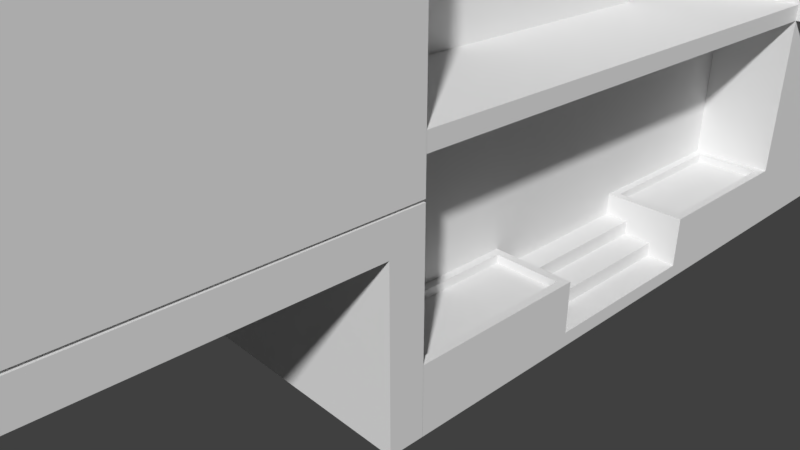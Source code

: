 # Source: house_03.blend  (saved by Blender 2.79.0; exported with 4.5.12 LTS)
import bpy
from mathutils import Matrix  # noqa: F401  (used for matrix-valued properties, if any)

bpy.ops.wm.read_factory_settings(use_empty=True)
scene = bpy.context.scene
scene.name = 'Scene'

# ---- collections
col_collection_1 = bpy.data.collections.new('Collection 1'); scene.collection.children.link(col_collection_1)

# ---- world
world_world = bpy.data.worlds.new('World'); scene.world = world_world
world_world.color = (0.05088, 0.05088, 0.05088)
world_world.use_sun_shadow = False
world_world.sun_shadow_jitter_overblur = 0.0
world_world.cycles.sampling_method = 'MANUAL'

# ---- cameras
cam_camera = bpy.data.cameras.new('Camera')
cam_camera.clip_end = 100.0
cam_camera.lens = 35.0
cam_camera.sensor_width = 32.0
cam_camera.sensor_height = 18.0
cam_camera.ortho_scale = 7.314
cam_camera.dof.focus_distance = 0.0

# ---- meshes
me_cube_005 = bpy.data.meshes.new('Cube.005')
me_cube_005.from_pydata([(3.579, 0.9011, 0.6), (3.579, -1.235, 0.6), (3.979, 0.9011, 0.6), (3.979, 0.9011, 0.4), (3.979, -1.235, 0.6), (3.979, -1.235, 0.4), (4.379, 0.9011, 0.2), (4.379, -1.235, 0.2), (4.379, 0.9011, 0.4), (4.379, -1.235, 0.4), (4.786, 0.9011, 0.2), (4.786, 0.9011, 0.0), (4.786, -1.235, 0.2), (4.786, -1.235, 0.0)], [], [(3, 2, 4, 5), (0, 1, 4, 2), (6, 8, 9, 7), (3, 5, 9, 8), (11, 10, 12, 13), (6, 7, 12, 10)])
me_cube_005.use_remesh_preserve_volume = False
me_cube_005.use_remesh_preserve_attributes = False
me_cube_005.use_mirror_vertex_groups = False
me_cube_005.update()
me_cube_000 = bpy.data.meshes.new('Cube.000')
me_cube_000.from_pydata([(4.179, 3.035, 0.0), (4.179, -3.366, 0.0), (4.079, 2.935, 0.8), (4.079, -3.266, 0.8), (3.279, 2.935, 0.8), (3.179, 3.035, 0.0), (3.179, -3.366, 0.0), (3.279, -3.266, 0.8), (4.179, -1.233, 0.0), (4.179, 0.9011, 0.0), (4.079, 1.001, 0.8), (4.079, -1.333, 0.8), (3.179, -1.233, 0.0), (3.179, 0.9011, 0.0), (3.279, 1.001, 0.8), (3.279, -1.333, 0.8), (4.179, -1.233, 0.8), (4.179, -3.366, 0.8), (3.179, -1.233, 0.8), (3.179, -3.366, 0.8), (4.179, 3.035, 0.8), (3.179, 3.035, 0.8), (4.179, 0.9011, 0.8), (3.179, 0.9011, 0.8), (4.079, -1.333, 0.7), (4.079, -3.266, 0.7), (3.279, -1.333, 0.7), (3.279, -3.266, 0.7), (4.079, 2.935, 0.7), (3.279, 2.935, 0.7), (4.079, 1.001, 0.7), (3.279, 1.001, 0.7)], [], [(8, 16, 17, 1), (12, 6, 19, 18), (17, 19, 6, 1), (0, 5, 21, 20), (11, 15, 26, 24), (9, 13, 5, 0), (1, 6, 12, 8), (3, 11, 24, 25), (9, 22, 23, 13), (5, 13, 23, 21), (8, 12, 18, 16), (0, 20, 22, 9), (11, 3, 17, 16), (7, 15, 18, 19), (3, 7, 19, 17), (4, 2, 20, 21), (2, 10, 22, 20), (14, 4, 21, 23), (10, 14, 23, 22), (15, 11, 16, 18), (24, 26, 27, 25), (28, 29, 31, 30), (4, 14, 31, 29), (2, 4, 29, 28), (15, 7, 27, 26), (14, 10, 30, 31), (10, 2, 28, 30), (7, 3, 25, 27)])
me_cube_000.use_remesh_preserve_volume = False
me_cube_000.use_remesh_preserve_attributes = False
me_cube_000.use_mirror_vertex_groups = False
me_cube_000.update()
me_cube_004 = bpy.data.meshes.new('Cube.004')
me_cube_004.from_pydata([(-5.821, -4.865, 0.0), (-5.821, -4.865, 3.0), (-5.821, 3.035, 0.0), (-5.821, 3.035, 3.0), (-5.821, 3.035, 2.8), (-5.821, -4.865, 2.8), (3.179, 3.035, 0.0), (3.179, 3.035, 3.0), (-0.8209, 3.035, 0.0), (-0.8209, 3.035, 3.0), (-0.8209, -4.865, 0.0), (-0.8209, -4.865, 3.0), (-5.821, -3.366, 0.0), (-5.821, -3.366, 3.0), (3.179, -3.366, 0.0), (3.179, -3.366, 3.0), (-0.8209, -3.366, 3.0), (-0.8209, -3.366, 0.0), (3.179, 3.035, 2.8), (-0.8209, -4.865, 2.8), (-0.8209, 3.035, 2.8), (3.179, -3.366, 2.8), (-5.821, -3.366, 2.8), (4.179, 3.035, 3.0), (4.179, 3.035, 2.8), (4.179, -3.366, 3.0), (4.179, -3.366, 2.8)], [], [(22, 13, 3, 4), (20, 9, 7, 18), (2, 4, 20, 8), (19, 11, 1, 5), (6, 18, 21, 14), (16, 13, 1, 11), (0, 5, 22, 12), (12, 17, 10, 0), (10, 19, 5, 0), (4, 3, 9, 20), (2, 8, 17, 12), (7, 9, 16, 15), (9, 3, 13, 16), (8, 6, 14, 17), (7, 15, 25, 23), (5, 1, 13, 22), (8, 20, 18, 6), (12, 22, 4, 2), (24, 23, 25, 26), (15, 21, 26, 25), (21, 18, 24, 26), (18, 7, 23, 24)])
me_cube_004.use_remesh_preserve_volume = False
me_cube_004.use_remesh_preserve_attributes = False
me_cube_004.use_mirror_vertex_groups = False
me_cube_004.update()
me_cube_003 = bpy.data.meshes.new('Cube.003')
me_cube_003.from_pydata([(-1.821, -2.502, 0.0), (-1.821, -2.502, 7.5), (-1.821, 1.562, 0.0), (-1.821, 1.562, 7.5), (4.179, -2.502, 0.0), (4.179, -2.502, 7.5), (4.179, 1.562, 0.0), (4.179, 1.562, 7.5), (-1.821, -2.502, 6.8), (-1.821, 1.562, 6.8), (4.179, 1.562, 6.8), (4.179, -2.502, 6.8), (-1.821, 1.562, 5.1), (4.179, 1.562, 5.1), (4.179, -2.502, 5.1), (-1.821, -2.502, 5.1), (-1.56, -2.242, 6.8), (3.919, -2.242, 6.8), (3.919, 1.301, 6.8), (-1.56, 1.301, 6.8), (-1.821, 1.562, 3.0), (4.179, 1.562, 3.0), (4.179, -2.502, 3.0), (-1.821, -2.502, 3.0), (-1.821, 1.562, 2.8), (4.179, 1.562, 2.8), (4.179, -2.502, 2.8), (-1.821, -2.502, 2.8), (4.879, 1.562, 3.0), (4.879, -2.502, 3.0), (4.879, 1.562, 2.8), (4.879, -2.502, 2.8), (-1.821, 0.207, 0.0), (-1.821, -1.148, 0.0), (-1.821, -1.148, 7.5), (-1.821, 0.207, 7.5), (4.179, -1.148, 0.0), (4.179, 0.207, 0.0), (4.179, 0.207, 7.5), (4.179, -1.148, 7.5), (4.179, 0.207, 6.8), (4.179, -1.148, 6.8), (-1.821, -1.148, 6.8), (-1.821, 0.207, 6.8), (-1.821, -1.148, 5.1), (-1.821, 0.207, 5.1), (4.179, 0.207, 5.1), (4.179, -1.148, 5.1), (3.919, 0.1363, 6.8), (3.919, -1.077, 6.8), (-1.56, -1.077, 6.8), (-1.56, 0.1363, 6.8), (4.179, 0.207, 3.0), (4.179, -1.148, 3.0), (-1.821, -1.148, 3.0), (-1.821, 0.207, 3.0), (-1.821, -1.148, 2.8), (-1.821, 0.207, 2.8), (4.179, 0.207, 2.8), (4.179, -1.148, 2.8), (4.879, 0.207, 3.0), (4.879, -1.148, 3.0), (4.879, 0.207, 2.8), (4.879, -1.148, 2.8), (2.979, 1.562, 0.0), (1.779, 1.562, 0.0), (0.5791, 1.562, 0.0), (-0.6209, 1.562, 0.0), (-0.6209, 1.562, 7.5), (0.5791, 1.562, 7.5), (1.779, 1.562, 7.5), (2.979, 1.562, 7.5), (-0.6209, -2.502, 0.0), (0.5791, -2.502, 0.0), (1.779, -2.502, 0.0), (2.979, -2.502, 0.0), (2.979, -2.502, 7.5), (1.779, -2.502, 7.5), (0.5791, -2.502, 7.5), (-0.6209, -2.502, 7.5), (2.979, -2.502, 6.8), (1.779, -2.502, 6.8), (0.5791, -2.502, 6.8), (-0.6209, -2.502, 6.8), (-0.6209, 1.562, 6.8), (0.5791, 1.562, 6.8), (1.779, 1.562, 6.8), (2.979, 1.562, 6.8), (-0.6209, 1.562, 5.1), (0.5791, 1.562, 5.1), (1.779, 1.562, 5.1), (2.979, 1.562, 5.1), (2.979, -2.502, 5.1), (1.779, -2.502, 5.1), (0.5791, -2.502, 5.1), (-0.6209, -2.502, 5.1), (2.852, -2.242, 6.8), (1.737, -2.242, 6.8), (0.6215, -2.242, 6.8), (-0.4936, -2.242, 6.8), (-0.4936, 1.301, 6.8), (0.6215, 1.301, 6.8), (1.737, 1.301, 6.8), (2.852, 1.301, 6.8), (2.979, -2.502, 3.0), (1.779, -2.502, 3.0), (0.5791, -2.502, 3.0), (-0.6209, -2.502, 3.0), (-0.6209, 1.562, 3.0), (0.5791, 1.562, 3.0), (1.779, 1.562, 3.0), (2.979, 1.562, 3.0), (-0.6209, 1.562, 2.8), (0.5791, 1.562, 2.8), (1.779, 1.562, 2.8), (2.979, 1.562, 2.8), (2.979, -2.502, 2.8), (1.779, -2.502, 2.8), (0.5791, -2.502, 2.8), (-0.6209, -2.502, 2.8), (-0.6209, 0.207, 7.5), (0.5791, 0.207, 7.5), (1.779, 0.207, 7.5), (2.979, 0.207, 7.5), (-0.6209, -1.148, 7.5), (0.5791, -1.148, 7.5), (1.779, -1.148, 7.5), (2.979, -1.148, 7.5), (2.979, 0.207, 0.0), (1.779, 0.207, 0.0), (0.5791, 0.207, 0.0), (-0.6209, 0.207, 0.0), (2.979, -1.148, 0.0), (1.779, -1.148, 0.0), (0.5791, -1.148, 0.0), (-0.6209, -1.148, 0.0), (-1.821, -0.4703, 0.0), (-1.821, -0.4703, 7.5), (4.179, -0.4703, 0.0), (4.179, -0.4703, 7.5), (4.179, -0.4703, 6.8), (-1.821, -0.4703, 6.8), (-1.821, -0.4703, 5.1), (4.179, -0.4703, 5.1), (3.919, -0.4703, 6.8), (-1.56, -0.4703, 6.8), (4.179, -0.4703, 3.0), (-1.821, -0.4703, 3.0), (-1.821, -0.4703, 2.8), (4.179, -0.4703, 2.8), (4.879, -0.4703, 3.0), (4.879, -0.4703, 2.8), (-0.6209, -0.4703, 0.0), (0.5791, -0.4703, 0.0), (1.779, -0.4703, 0.0), (2.979, -0.4703, 0.0), (2.979, -0.4703, 7.5), (1.779, -0.4703, 7.5), (0.5791, -0.4703, 7.5), (-0.6209, -0.4703, 7.5), (-1.821, -1.825, 0.0), (4.179, -1.825, 7.5), (4.179, -1.825, 6.8), (4.179, -1.825, 5.1), (3.919, -1.683, 6.8), (4.179, -1.825, 3.0), (4.179, -1.825, 2.8), (4.879, -1.825, 3.0), (4.879, -1.825, 2.8), (-1.821, -1.825, 7.5), (4.179, -1.825, 0.0), (-1.821, -1.825, 6.8), (-1.821, -1.825, 5.1), (-1.56, -1.683, 6.8), (-1.821, -1.825, 3.0), (-1.821, -1.825, 2.8), (2.979, -1.825, 7.5), (1.779, -1.825, 7.5), (0.5791, -1.825, 7.5), (-0.6209, -1.825, 7.5), (-0.6209, -1.825, 0.0), (0.5791, -1.825, 0.0), (1.779, -1.825, 0.0), (2.979, -1.825, 0.0), (-1.821, 0.8843, 7.5), (4.179, 0.8843, 0.0), (-1.821, 0.8843, 6.8), (-1.821, 0.8843, 5.1), (-1.56, 0.7429, 6.8), (-1.821, 0.8843, 3.0), (-1.821, 0.8843, 2.8), (-1.821, 0.8843, 0.0), (4.179, 0.8843, 7.5), (4.179, 0.8843, 6.8), (4.179, 0.8843, 5.1), (3.919, 0.7429, 6.8), (4.179, 0.8843, 3.0), (4.179, 0.8843, 2.8), (4.879, 0.8843, 3.0), (4.879, 0.8843, 2.8), (-0.6209, 0.8843, 0.0), (0.5791, 0.8843, 0.0), (1.779, 0.8843, 0.0), (2.979, 0.8843, 0.0), (2.979, 0.8843, 7.5), (1.779, 0.8843, 7.5), (0.5791, 0.8843, 7.5), (-0.6209, 0.8843, 7.5), (3.579, 1.562, 7.5), (3.579, -2.502, 0.0), (3.579, 1.562, 6.8), (3.579, 1.562, 5.1), (3.409, 1.301, 6.8), (3.579, 1.562, 3.0), (3.579, 1.562, 2.8), (3.579, 0.207, 7.5), (3.579, -1.148, 7.5), (3.579, 1.562, 0.0), (3.579, -2.502, 7.5), (3.579, -2.502, 6.8), (3.579, -2.502, 5.1), (3.409, -2.242, 6.8), (3.579, -2.502, 3.0), (3.579, -2.502, 2.8), (3.579, 0.207, 0.0), (3.579, -1.148, 0.0), (3.579, -0.4703, 7.5), (3.579, -0.4703, 0.0), (3.579, -1.825, 7.5), (3.579, -1.825, 0.0), (3.579, 0.8843, 7.5), (3.579, 0.8843, 0.0), (2.379, 1.562, 0.0), (2.379, 1.562, 7.5), (2.379, -2.502, 0.0), (2.379, -2.502, 7.5), (2.379, -2.502, 6.8), (2.379, 1.562, 6.8), (2.379, 1.562, 5.1), (2.379, -2.502, 5.1), (2.294, -2.242, 6.8), (2.294, 1.301, 6.8), (2.379, -2.502, 3.0), (2.379, 1.562, 3.0), (2.379, 1.562, 2.8), (2.379, -2.502, 2.8), (2.379, 0.207, 7.5), (2.379, -1.148, 7.5), (2.379, 0.207, 0.0), (2.379, -1.148, 0.0), (2.379, -0.4703, 7.5), (2.379, -0.4703, 0.0), (2.379, -1.825, 0.0), (2.379, -1.825, 7.5), (2.379, 0.8843, 7.5), (2.379, 0.8843, 0.0), (1.179, 1.562, 0.0), (1.179, 1.562, 7.5), (1.179, -2.502, 0.0), (1.179, -2.502, 7.5), (1.179, -2.502, 6.8), (1.179, 1.562, 6.8), (1.179, 1.562, 5.1), (1.179, -2.502, 5.1), (1.179, -2.242, 6.8), (1.179, 1.301, 6.8), (1.179, -2.502, 3.0), (1.179, 1.562, 3.0), (1.179, 1.562, 2.8), (1.179, -2.502, 2.8), (1.179, 0.207, 7.5), (1.179, -1.148, 7.5), (1.179, 0.207, 0.0), (1.179, -1.148, 0.0), (1.179, -0.4703, 7.5), (1.179, -0.4703, 0.0), (1.179, -1.825, 0.0), (1.179, -1.825, 7.5), (1.179, 0.8843, 7.5), (1.179, 0.8843, 0.0), (-0.02093, 1.562, 0.0), (-0.02093, 1.562, 7.5), (-0.02093, -2.502, 0.0), (-0.02093, -2.502, 7.5), (-0.02093, -2.502, 6.8), (-0.02093, 1.562, 6.8), (-0.02093, 1.562, 5.1), (-0.02093, -2.502, 5.1), (0.06393, -2.242, 6.8), (0.06393, 1.301, 6.8), (-0.02093, -2.502, 3.0), (-0.02093, 1.562, 3.0), (-0.02093, 1.562, 2.8), (-0.02093, -2.502, 2.8), (-0.02093, 0.207, 7.5), (-0.02093, -1.148, 7.5), (-0.02093, 0.207, 0.0), (-0.02093, -1.148, 0.0), (-0.02093, -0.4703, 7.5), (-0.02093, -0.4703, 0.0), (-0.02093, -1.825, 0.0), (-0.02093, -1.825, 7.5), (-0.02093, 0.8843, 7.5), (-0.02093, 0.8843, 0.0), (-1.221, 1.562, 0.0), (-1.221, -2.502, 7.5), (-1.221, -2.502, 6.8), (-1.221, -2.502, 5.1), (-1.051, -2.242, 6.8), (-1.221, -2.502, 3.0), (-1.221, -2.502, 2.8), (-1.221, 0.207, 0.0), (-1.221, -1.148, 0.0), (-1.221, 1.562, 7.5), (-1.221, -2.502, 0.0), (-1.221, 1.562, 6.8), (-1.221, 1.562, 5.1), (-1.051, 1.301, 6.8), (-1.221, 1.562, 3.0), (-1.221, 1.562, 2.8), (-1.221, 0.207, 7.5), (-1.221, -1.148, 7.5), (-1.221, -0.4703, 0.0), (-1.221, -0.4703, 7.5), (-1.221, -1.825, 0.0), (-1.221, -1.825, 7.5), (-1.221, 0.8843, 0.0), (-1.221, 0.8843, 7.5), (-1.609, -2.24, 5.1), (-1.626, -2.308, 5.1), (-1.563, 1.299, 5.1), (-1.56, 1.349, 5.1), (-1.626, 1.367, 5.1), (3.967, 1.301, 5.1), (3.985, 1.367, 5.1), (3.919, -2.242, 5.1), (3.919, -2.29, 5.1), (3.985, -2.308, 5.1), (-1.609, -2.24, 5.575), (-1.563, -2.29, 5.575), (-1.56, -2.29, 5.625), (-1.609, -2.242, 5.625), (-1.56, 1.349, 5.575), (-1.609, 1.301, 5.575), (-1.609, 1.301, 5.625), (-1.56, 1.349, 5.625), (3.967, 1.301, 5.575), (3.919, 1.349, 5.575), (3.919, 1.349, 5.625), (3.967, 1.301, 5.625), (3.919, -2.29, 5.575), (3.967, -2.242, 5.575), (3.967, -2.242, 5.625), (3.919, -2.29, 5.625), (-1.559, -1.102, 5.05), (-1.609, -1.052, 5.1), (-1.633, -1.085, 5.05), (-1.559, 0.1113, 5.05), (-1.609, 0.1613, 5.1), (-1.633, 0.1442, 5.05), (3.917, 0.1613, 5.05), (3.967, 0.1113, 5.1), (3.991, 0.1442, 5.05), (3.917, -1.052, 5.05), (3.967, -1.102, 5.1), (3.991, -1.085, 5.05), (-1.609, -1.102, 5.625), (-1.609, -1.052, 5.625), (-1.609, -1.052, 5.575), (-1.609, -1.102, 5.575), (-1.609, 0.1113, 5.625), (-1.609, 0.1613, 5.625), (-1.609, 0.1613, 5.575), (-1.609, 0.1113, 5.575), (3.967, 0.1613, 5.625), (3.967, 0.1113, 5.625), (3.967, 0.1113, 5.575), (3.967, 0.1613, 5.575), (3.967, -1.052, 5.625), (3.967, -1.102, 5.625), (3.967, -1.102, 5.575), (3.967, -1.052, 5.575), (-0.5186, 1.299, 5.05), (-0.4686, 1.349, 5.1), (-0.5065, 1.371, 5.05), (0.5965, 1.299, 5.05), (0.6465, 1.349, 5.1), (0.6166, 1.374, 5.05), (1.712, 1.299, 5.05), (1.762, 1.349, 5.1), (1.742, 1.374, 5.05), (2.827, 1.299, 5.05), (2.877, 1.349, 5.1), (2.865, 1.371, 5.05), (2.877, -2.24, 5.05), (2.827, -2.29, 5.1), (2.865, -2.311, 5.05), (1.762, -2.24, 5.05), (1.712, -2.29, 5.1), (1.742, -2.314, 5.05), (0.6465, -2.24, 5.05), (0.5965, -2.29, 5.1), (0.6166, -2.314, 5.05), (-0.4686, -2.24, 5.05), (-0.5186, -2.29, 5.1), (-0.5065, -2.311, 5.05), (-0.5186, 1.349, 5.625), (-0.4686, 1.349, 5.625), (-0.4686, 1.349, 5.575), (-0.5186, 1.349, 5.575), (0.5965, 1.349, 5.625), (0.6465, 1.349, 5.625), (0.6465, 1.349, 5.575), (0.5965, 1.349, 5.575), (1.712, 1.349, 5.625), (1.762, 1.349, 5.625), (1.762, 1.349, 5.575), (1.712, 1.349, 5.575), (2.827, 1.349, 5.625), (2.877, 1.349, 5.625), (2.877, 1.349, 5.575), (2.827, 1.349, 5.575), (2.877, -2.29, 5.625), (2.827, -2.29, 5.625), (2.827, -2.29, 5.575), (2.877, -2.29, 5.575), (1.762, -2.29, 5.625), (1.712, -2.29, 5.625), (1.712, -2.29, 5.575), (1.762, -2.29, 5.575), (0.6465, -2.29, 5.625), (0.5965, -2.29, 5.625), (0.5965, -2.29, 5.575), (0.6465, -2.29, 5.575), (-0.4686, -2.29, 5.625), (-0.5186, -2.29, 5.625), (-0.5186, -2.29, 5.575), (-0.4686, -2.29, 5.575), (-1.609, -2.242, 6.675), (-1.56, -2.29, 6.675), (-1.56, -2.242, 6.725), (-1.56, 1.349, 6.675), (-1.609, 1.301, 6.675), (-1.56, 1.301, 6.725), (3.967, 1.301, 6.675), (3.919, 1.349, 6.675), (3.919, 1.301, 6.725), (3.919, -2.29, 6.675), (3.967, -2.242, 6.675), (3.919, -2.242, 6.725), (-1.609, -1.052, 6.675), (-1.609, -1.102, 6.675), (-1.56, -1.077, 6.725), (-1.609, 0.1613, 6.675), (-1.609, 0.1113, 6.675), (-1.56, 0.1363, 6.725), (3.967, 0.1113, 6.675), (3.967, 0.1613, 6.675), (3.967, -1.102, 6.675), (3.967, -1.052, 6.675), (-0.4686, 1.349, 6.675), (-0.5186, 1.349, 6.675), (0.6465, 1.349, 6.675), (0.5965, 1.349, 6.675), (1.762, 1.349, 6.675), (1.712, 1.349, 6.675), (2.877, 1.349, 6.675), (2.827, 1.349, 6.675), (2.827, -2.29, 6.675), (2.877, -2.29, 6.675), (2.852, -2.242, 6.725), (1.712, -2.29, 6.675), (1.762, -2.29, 6.675), (1.737, -2.242, 6.725), (0.5965, -2.29, 6.675), (0.6465, -2.29, 6.675), (0.6215, -2.242, 6.725), (-0.5186, -2.29, 6.675), (-0.4686, -2.29, 6.675), (-0.4936, -2.242, 6.725), (-1.559, -0.4953, 5.05), (-1.609, -0.4453, 5.1), (-1.634, -0.4703, 5.05), (3.917, -0.4453, 5.05), (3.967, -0.4953, 5.1), (3.992, -0.4703, 5.05), (-1.609, -0.4453, 5.575), (-1.609, -0.4953, 5.575), (-1.609, -0.4703, 5.625), (3.967, -0.4953, 5.575), (3.967, -0.4453, 5.575), (3.967, -0.4703, 5.625), (3.967, -0.4703, 6.675), (-1.609, -0.4703, 6.675), (-1.56, -0.4703, 6.725), (3.917, -1.658, 5.05), (3.967, -1.708, 5.1), (3.988, -1.697, 5.05), (3.967, -1.708, 5.575), (3.967, -1.658, 5.575), (3.967, -1.683, 5.625), (-1.559, -1.708, 5.05), (-1.609, -1.658, 5.1), (-1.63, -1.697, 5.05), (-1.609, -1.658, 5.575), (-1.609, -1.708, 5.575), (-1.609, -1.683, 5.625), (-1.609, -1.683, 6.675), (-1.56, -1.683, 6.725), (3.967, -1.683, 6.675), (-1.559, 0.7179, 5.05), (-1.609, 0.7679, 5.1), (-1.63, 0.7567, 5.05), (-1.609, 0.7679, 5.575), (-1.609, 0.7179, 5.575), (-1.609, 0.7429, 5.625), (3.917, 0.7679, 5.05), (3.967, 0.7179, 5.1), (3.988, 0.7567, 5.05), (3.967, 0.7179, 5.575), (3.967, 0.7679, 5.575), (3.967, 0.7429, 5.625), (3.967, 0.7429, 6.675), (-1.609, 0.7429, 6.675), (-1.56, 0.7429, 6.725), (3.384, 1.299, 5.05), (3.434, 1.349, 5.1), (3.425, 1.369, 5.05), (3.434, 1.349, 5.575), (3.384, 1.349, 5.575), (3.409, 1.349, 5.625), (3.434, -2.24, 5.05), (3.384, -2.29, 5.1), (3.425, -2.309, 5.05), (3.384, -2.29, 5.575), (3.434, -2.29, 5.575), (3.409, -2.29, 5.625), (3.409, -2.29, 6.675), (3.409, 1.349, 6.675), (2.269, 1.299, 5.05), (2.319, 1.349, 5.1), (2.304, 1.373, 5.05), (2.319, -2.24, 5.05), (2.269, -2.29, 5.1), (2.304, -2.313, 5.05), (2.319, 1.349, 5.575), (2.269, 1.349, 5.575), (2.294, 1.349, 5.625), (2.269, -2.29, 5.575), (2.319, -2.29, 5.575), (2.294, -2.29, 5.625), (2.294, -2.29, 6.675), (2.294, -2.242, 6.725), (2.294, 1.349, 6.675), (1.154, 1.299, 5.05), (1.204, 1.349, 5.1), (1.179, 1.374, 5.05), (1.204, -2.24, 5.05), (1.154, -2.29, 5.1), (1.179, -2.315, 5.05), (1.204, 1.349, 5.575), (1.154, 1.349, 5.575), (1.179, 1.349, 5.625), (1.154, -2.29, 5.575), (1.204, -2.29, 5.575), (1.179, -2.29, 5.625), (1.179, -2.29, 6.675), (1.179, -2.242, 6.725), (1.179, 1.349, 6.675), (0.03893, 1.299, 5.05), (0.08893, 1.349, 5.1), (0.05464, 1.373, 5.05), (0.08893, -2.24, 5.05), (0.03893, -2.29, 5.1), (0.05464, -2.313, 5.05), (0.08893, 1.349, 5.575), (0.03893, 1.349, 5.575), (0.06393, 1.349, 5.625), (0.03893, -2.29, 5.575), (0.08893, -2.29, 5.575), (0.06393, -2.29, 5.625), (0.06393, -2.29, 6.675), (0.06393, -2.242, 6.725), (0.06393, 1.349, 6.675), (-1.026, -2.24, 5.05), (-1.076, -2.29, 5.1), (-1.067, -2.309, 5.05), (-1.076, -2.29, 5.575), (-1.026, -2.29, 5.575), (-1.051, -2.29, 5.625), (-1.076, 1.299, 5.05), (-1.026, 1.349, 5.1), (-1.067, 1.369, 5.05), (-1.026, 1.349, 5.575), (-1.076, 1.349, 5.575), (-1.051, 1.349, 5.625), (-1.051, 1.349, 6.675), (-1.051, -2.29, 6.675), (-1.051, -2.242, 6.725), (-1.563, -2.29, 5.1), (-1.563, -2.24, 5.1), (-1.609, 1.301, 5.1), (3.919, 1.349, 5.1), (3.917, 1.304, 5.1), (3.967, -2.242, 5.1), (-1.633, -1.085, 5.1), (-1.609, -1.102, 5.1), (-1.559, -1.052, 5.05), (-1.633, 0.1442, 5.1), (-1.609, 0.1113, 5.1), (-1.559, 0.1613, 5.05), (3.991, 0.1442, 5.1), (3.967, 0.1613, 5.1), (3.917, 0.1113, 5.05), (3.991, -1.085, 5.1), (3.967, -1.052, 5.1), (3.917, -1.102, 5.05), (-0.5065, 1.371, 5.1), (-0.5186, 1.349, 5.1), (-0.4686, 1.299, 5.05), (0.6166, 1.374, 5.1), (0.5965, 1.349, 5.1), (0.6465, 1.299, 5.05), (1.742, 1.374, 5.1), (1.712, 1.349, 5.1), (1.762, 1.299, 5.05), (2.865, 1.371, 5.1), (2.827, 1.349, 5.1), (2.877, 1.299, 5.05), (2.865, -2.311, 5.1), (2.877, -2.29, 5.1), (2.827, -2.24, 5.05), (1.742, -2.314, 5.1), (1.762, -2.29, 5.1), (1.712, -2.24, 5.05), (0.6166, -2.314, 5.1), (0.6465, -2.29, 5.1), (0.5965, -2.24, 5.05), (-0.5065, -2.311, 5.1), (-0.4686, -2.29, 5.1), (-0.5186, -2.24, 5.05), (-1.634, -0.4703, 5.1), (-1.609, -0.4953, 5.1), (-1.559, -0.4453, 5.05), (3.992, -0.4703, 5.1), (3.967, -0.4453, 5.1), (3.917, -0.4953, 5.05), (3.988, -1.697, 5.1), (3.967, -1.658, 5.1), (3.917, -1.708, 5.05), (-1.63, -1.697, 5.1), (-1.609, -1.708, 5.1), (-1.559, -1.658, 5.05), (-1.63, 0.7567, 5.1), (-1.609, 0.7179, 5.1), (-1.559, 0.7679, 5.05), (3.988, 0.7567, 5.1), (3.967, 0.7679, 5.1), (3.917, 0.7179, 5.05), (3.425, 1.369, 5.1), (3.384, 1.349, 5.1), (3.434, 1.299, 5.05), (3.425, -2.309, 5.1), (3.434, -2.29, 5.1), (3.384, -2.24, 5.05), (2.304, 1.373, 5.1), (2.269, 1.349, 5.1), (2.319, 1.299, 5.05), (2.304, -2.313, 5.1), (2.319, -2.29, 5.1), (2.269, -2.24, 5.05), (1.179, 1.374, 5.1), (1.154, 1.349, 5.1), (1.204, 1.299, 5.05), (1.179, -2.315, 5.1), (1.204, -2.29, 5.1), (1.154, -2.24, 5.05), (0.05464, 1.373, 5.1), (0.03893, 1.349, 5.1), (0.08893, 1.299, 5.05), (0.05464, -2.313, 5.1), (0.08893, -2.29, 5.1), (0.03893, -2.24, 5.05), (-1.067, -2.309, 5.1), (-1.026, -2.29, 5.1), (-1.076, -2.24, 5.05), (-1.067, 1.369, 5.1), (-1.076, 1.349, 5.1), (-1.026, 1.299, 5.05), (-1.563, 1.299, 5.575), (3.917, 1.304, 5.575), (3.919, -2.242, 5.575), (-1.563, -2.24, 5.575), (-1.56, 1.301, 6.675), (-1.563, 1.299, 5.625), (3.919, 1.301, 6.675), (3.917, 1.304, 5.625), (3.919, -2.242, 6.675), (3.919, -2.242, 5.625), (-1.559, 0.7429, 5.625), (-1.559, 0.7679, 5.575), (3.409, 1.299, 5.625), (3.434, 1.299, 5.575), (3.917, -1.683, 5.625), (3.917, -1.708, 5.575), (-1.051, -2.24, 5.625), (-1.563, -2.24, 5.625), (-1.076, -2.24, 5.575), (-1.559, -1.683, 5.625), (-1.559, -1.102, 5.625), (-1.559, -1.102, 5.575), (-1.559, -1.658, 5.575), (-1.559, -0.4703, 5.625), (-1.559, 0.1113, 5.625), (-1.559, 0.1113, 5.575), (-1.559, -0.4453, 5.575), (3.917, 0.7429, 5.625), (3.917, 0.1613, 5.625), (3.917, 0.1613, 5.575), (3.917, 0.7179, 5.575), (3.917, -0.4703, 5.625), (3.917, -1.052, 5.625), (3.917, -1.052, 5.575), (3.917, -0.4953, 5.575), (3.917, 0.1113, 5.575), (3.917, -1.102, 5.575), (-1.559, -1.052, 5.575), (-1.559, 0.1613, 5.575), (-1.559, -1.052, 6.675), (-1.559, -1.052, 5.625), (-1.559, -1.102, 6.675), (-1.559, 0.1613, 6.675), (-1.559, 0.1613, 5.625), (-1.559, 0.1113, 6.675), (3.917, 0.1113, 6.675), (3.917, 0.1113, 5.625), (3.917, 0.1613, 6.675), (3.917, -1.102, 6.675), (3.917, -1.102, 5.625), (3.917, -1.052, 6.675), (-1.051, 1.299, 5.625), (-0.5186, 1.299, 5.625), (-0.5186, 1.299, 5.575), (-1.026, 1.299, 5.575), (0.06393, 1.299, 5.625), (0.5965, 1.299, 5.625), (0.5965, 1.299, 5.575), (0.08893, 1.299, 5.575), (1.179, 1.299, 5.625), (1.712, 1.299, 5.625), (1.712, 1.299, 5.575), (1.204, 1.299, 5.575), (2.294, 1.299, 5.625), (2.827, 1.299, 5.625), (2.827, 1.299, 5.575), (2.319, 1.299, 5.575), (3.409, -2.24, 5.625), (2.877, -2.24, 5.625), (2.877, -2.24, 5.575), (3.384, -2.24, 5.575), (2.294, -2.24, 5.625), (1.762, -2.24, 5.625), (1.762, -2.24, 5.575), (2.269, -2.24, 5.575), (1.179, -2.24, 5.625), (0.6465, -2.24, 5.625), (0.6465, -2.24, 5.575), (1.154, -2.24, 5.575), (0.06393, -2.24, 5.625), (-0.4686, -2.24, 5.625), (-0.4686, -2.24, 5.575), (0.03893, -2.24, 5.575), (2.827, -2.24, 5.575), (1.712, -2.24, 5.575), (0.5965, -2.24, 5.575), (-0.5186, -2.24, 5.575), (-0.4686, 1.299, 5.575), (0.6465, 1.299, 5.575), (1.762, 1.299, 5.575), (2.877, 1.299, 5.575), (-0.4686, 1.299, 6.675), (-0.4686, 1.299, 5.625), (-0.5186, 1.299, 6.675), (0.6465, 1.299, 6.675), (0.6465, 1.299, 5.625), (0.5965, 1.299, 6.675), (1.762, 1.299, 6.675), (1.762, 1.299, 5.625), (1.712, 1.299, 6.675), (2.877, 1.299, 6.675), (2.877, 1.299, 5.625), (2.827, 1.299, 6.675), (2.827, -2.24, 6.675), (2.827, -2.24, 5.625), (2.877, -2.24, 6.675), (1.712, -2.24, 6.675), (1.712, -2.24, 5.625), (1.762, -2.24, 6.675), (0.5965, -2.24, 6.675), (0.5965, -2.24, 5.625), (0.6465, -2.24, 6.675), (-0.5186, -2.24, 6.675), (-0.5186, -2.24, 5.625), (-0.4686, -2.24, 6.675), (-1.56, -2.242, 6.675), (0.06393, -2.24, 6.675), (1.179, -2.24, 6.675), (2.294, -2.24, 6.675), (3.409, -2.242, 6.725), (3.409, -2.24, 6.675), (2.294, 1.299, 6.725), (2.852, 1.299, 6.725), (2.294, 1.299, 6.675), (1.179, 1.299, 6.725), (1.737, 1.299, 6.725), (1.179, 1.299, 6.675), (0.06393, 1.299, 6.725), (0.6215, 1.299, 6.725), (0.06393, 1.299, 6.675), (-1.051, 1.299, 6.725), (-0.4936, 1.299, 6.725), (-1.051, 1.299, 6.675), (3.917, -0.4703, 6.725), (3.917, -1.077, 6.725), (3.917, -0.4703, 6.675), (3.917, 0.7429, 6.725), (3.917, 0.1363, 6.725), (3.917, 0.7429, 6.675), (-1.559, -0.4703, 6.675), (-1.559, -1.683, 6.675), (-1.559, 0.7429, 6.675), (3.409, 1.299, 6.725), (3.409, 1.299, 6.675), (3.917, -1.683, 6.725), (3.917, -1.683, 6.675), (-1.051, -2.24, 6.675), (-1.559, -0.4953, 5.575), (3.917, -0.4453, 5.575), (3.917, -1.658, 5.575), (-1.559, -1.708, 5.575), (-1.559, 0.7179, 5.575), (3.917, 0.7679, 5.575), (3.384, 1.299, 5.575), (3.434, -2.24, 5.575), (2.269, 1.299, 5.575), (2.319, -2.24, 5.575), (1.154, 1.299, 5.575), (1.204, -2.24, 5.575), (0.03893, 1.299, 5.575), (0.08893, -2.24, 5.575), (-1.026, -2.24, 5.575), (-1.076, 1.299, 5.575)], [], [(186, 184, 3, 9), (210, 208, 7, 10), (162, 161, 5, 11), (306, 305, 1, 8), (229, 170, 4, 209), (325, 169, 1, 305), (306, 8, 16, 308), (589, 597, 439, 340), (210, 10, 18, 212), (12, 187, 653, 511, 601, 332), (189, 187, 12, 20), (213, 211, 13, 21), (165, 163, 14, 22), (309, 307, 15, 23), (443, 19, 317, 819), (452, 50, 145, 494), (449, 17, 221, 808), (446, 18, 195, 825), (333, 346, 520, 657), (186, 9, 19, 188), (162, 11, 17, 164), (336, 350, 535, 663), (310, 309, 23, 27), (25, 21, 28, 30), (214, 213, 21, 25), (190, 189, 20, 24), (191, 190, 24, 2), (217, 214, 25, 6), (170, 166, 26, 4), (314, 310, 27, 0), (168, 167, 29, 31), (165, 22, 29, 167), (197, 25, 30, 199), (22, 26, 31, 29), (316, 12, 332, 331, 687, 686), (13, 211, 659, 526, 602, 334), (14, 163, 647, 496, 604, 337), (328, 338, 505, 651), (361, 376, 490, 645), (364, 380, 499, 648), (355, 368, 487, 642), (358, 372, 514, 654), (166, 59, 63, 168), (149, 58, 62, 151), (196, 52, 60, 198), (146, 53, 61, 150), (199, 198, 60, 62), (151, 150, 61, 63), (185, 197, 58, 37), (138, 149, 59, 36), (160, 175, 56, 33), (136, 148, 57, 32), (175, 174, 54, 56), (148, 147, 55, 57), (484, 489, 381, 615), (517, 519, 377, 612), (193, 40, 48, 195), (140, 41, 49, 144), (171, 42, 50, 173), (141, 43, 51, 145), (455, 51, 188, 524), (826, 48, 144, 822), (823, 49, 164, 833), (820, 100, 289, 816), (196, 194, 46, 52), (146, 143, 47, 53), (174, 172, 44, 54), (147, 142, 45, 55), (481, 486, 373, 609), (502, 504, 369, 606), (327, 184, 35, 320), (323, 137, 34, 321), (231, 185, 37, 224), (227, 138, 36, 225), (193, 192, 38, 40), (140, 139, 39, 41), (171, 169, 34, 42), (141, 137, 35, 43), (322, 152, 135, 312), (299, 153, 134, 297), (275, 154, 133, 273), (251, 155, 132, 249), (326, 200, 131, 311), (303, 201, 130, 296), (279, 202, 129, 272), (255, 203, 128, 248), (226, 156, 127, 216), (250, 157, 126, 247), (274, 158, 125, 271), (298, 159, 124, 295), (230, 204, 123, 215), (254, 205, 122, 246), (278, 206, 121, 270), (302, 207, 120, 294), (395, 424, 549, 669), (398, 428, 564, 675), (401, 432, 579, 681), (404, 436, 588, 684), (383, 408, 576, 678), (386, 412, 561, 672), (389, 416, 546, 666), (392, 420, 529, 660), (209, 223, 116, 75), (234, 245, 117, 74), (258, 269, 118, 73), (282, 293, 119, 72), (304, 319, 112, 67), (280, 292, 113, 66), (256, 268, 114, 65), (232, 244, 115, 64), (319, 318, 108, 112), (292, 291, 109, 113), (268, 267, 110, 114), (244, 243, 111, 115), (223, 222, 104, 116), (245, 242, 105, 117), (269, 266, 106, 118), (293, 290, 107, 119), (540, 545, 421, 627), (555, 560, 417, 624), (570, 575, 413, 621), (591, 593, 409, 618), (817, 101, 265, 813), (814, 102, 241, 810), (811, 103, 212, 831), (470, 96, 240, 552), (473, 97, 264, 567), (476, 98, 288, 582), (479, 99, 308, 598), (222, 220, 92, 104), (242, 239, 93, 105), (266, 263, 94, 106), (290, 287, 95, 107), (318, 316, 88, 108), (291, 286, 89, 109), (267, 262, 90, 110), (243, 238, 91, 111), (315, 84, 100, 317), (285, 85, 101, 289), (261, 86, 102, 265), (237, 87, 103, 241), (573, 578, 437, 639), (558, 563, 433, 636), (543, 548, 429, 633), (532, 534, 425, 630), (219, 80, 96, 221), (236, 81, 97, 240), (260, 82, 98, 264), (284, 83, 99, 288), (228, 176, 76, 218), (253, 177, 77, 235), (277, 178, 78, 259), (301, 179, 79, 283), (324, 180, 72, 314), (300, 181, 73, 282), (276, 182, 74, 258), (252, 183, 75, 234), (219, 218, 76, 80), (236, 235, 77, 81), (260, 259, 78, 82), (284, 283, 79, 83), (315, 313, 68, 84), (285, 281, 69, 85), (261, 257, 70, 86), (237, 233, 71, 87), (435, 477, 597, 589), (431, 474, 581, 580), (427, 471, 566, 565), (423, 468, 551, 550), (419, 466, 538, 530), (415, 464, 553, 547), (411, 462, 568, 562), (407, 460, 583, 577), (379, 458, 509, 500), (375, 456, 492, 491), (371, 453, 523, 515), (367, 450, 493, 488), (349, 444, 522, 521), (353, 447, 537, 536), (44, 172, 650, 502, 606, 605), (341, 438, 507, 506), (488, 493, 454, 370), (491, 492, 459, 378), (294, 120, 159, 298), (270, 121, 158, 274), (246, 122, 157, 250), (215, 123, 156, 226), (248, 128, 155, 251), (272, 129, 154, 275), (296, 130, 153, 299), (311, 131, 152, 322), (42, 34, 137, 141), (40, 38, 139, 140), (224, 37, 138, 227), (320, 35, 137, 323), (187, 45, 608, 358, 654, 653), (54, 44, 142, 147), (52, 46, 143, 146), (825, 195, 48, 826), (508, 173, 50, 452), (42, 141, 145, 50), (40, 140, 144, 48), (163, 47, 614, 364, 648, 647), (56, 54, 147, 148), (33, 56, 148, 136), (37, 58, 149, 138), (62, 60, 150, 151), (52, 146, 150, 60), (59, 149, 151, 63), (45, 142, 641, 481, 609, 608), (47, 143, 644, 484, 615, 614), (88, 316, 686, 591, 618, 617), (345, 441, 596, 595), (249, 132, 183, 252), (273, 133, 182, 276), (297, 134, 181, 300), (312, 135, 180, 324), (295, 124, 179, 301), (271, 125, 178, 277), (247, 126, 177, 253), (216, 127, 176, 228), (8, 1, 169, 171), (23, 15, 172, 174), (598, 308, 16, 440), (8, 171, 173, 16), (220, 14, 337, 336, 663, 662), (27, 23, 174, 175), (0, 27, 175, 160), (26, 166, 168, 31), (172, 15, 329, 328, 651, 650), (506, 507, 451, 366), (53, 165, 167, 61), (63, 61, 167, 168), (36, 59, 166, 170), (41, 162, 164, 49), (822, 144, 49, 823), (53, 47, 163, 165), (142, 44, 605, 355, 642, 641), (321, 34, 169, 325), (225, 36, 170, 229), (41, 39, 161, 162), (521, 522, 457, 374), (530, 538, 445, 348), (281, 68, 207, 302), (257, 69, 206, 278), (233, 70, 205, 254), (208, 71, 204, 230), (232, 64, 203, 255), (256, 65, 202, 279), (280, 66, 201, 303), (304, 67, 200, 326), (10, 7, 192, 193), (217, 6, 185, 231), (313, 3, 184, 327), (331, 342, 594, 687), (21, 13, 194, 196), (831, 212, 18, 446), (10, 193, 195, 18), (6, 25, 197, 185), (30, 28, 198, 199), (21, 196, 198, 28), (526, 528, 347, 602), (46, 194, 656, 517, 612, 611), (58, 197, 199, 62), (32, 57, 190, 191), (57, 55, 189, 190), (143, 46, 611, 361, 645, 644), (43, 186, 188, 51), (494, 145, 51, 455), (55, 45, 187, 189), (43, 35, 184, 186), (64, 217, 231, 203), (7, 208, 230, 192), (132, 225, 229, 183), (39, 216, 228, 161), (128, 224, 227, 155), (38, 215, 226, 139), (536, 537, 469, 422), (500, 509, 448, 352), (11, 5, 218, 219), (161, 228, 218, 5), (11, 219, 221, 17), (22, 14, 220, 222), (833, 164, 17, 449), (194, 13, 334, 333, 657, 656), (26, 22, 222, 223), (4, 26, 223, 209), (496, 498, 351, 604), (192, 230, 215, 38), (139, 226, 216, 39), (155, 227, 225, 132), (203, 231, 224, 128), (92, 220, 662, 532, 630, 629), (64, 115, 214, 217), (115, 111, 213, 214), (810, 241, 103, 811), (111, 91, 211, 213), (87, 210, 212, 103), (239, 92, 629, 395, 669, 668), (183, 229, 209, 75), (87, 71, 208, 210), (65, 232, 255, 202), (71, 233, 254, 204), (127, 247, 253, 176), (133, 249, 252, 182), (129, 248, 251, 154), (123, 246, 250, 156), (547, 553, 467, 418), (550, 551, 472, 426), (86, 70, 233, 237), (80, 76, 235, 236), (182, 252, 234, 74), (176, 253, 235, 76), (80, 236, 240, 96), (263, 93, 632, 398, 675, 674), (86, 237, 241, 102), (110, 90, 238, 243), (104, 92, 239, 242), (808, 221, 96, 470), (813, 265, 102, 814), (211, 91, 626, 392, 660, 659), (116, 104, 242, 245), (114, 110, 243, 244), (65, 114, 244, 232), (75, 116, 245, 234), (91, 238, 665, 540, 627, 626), (93, 239, 668, 543, 633, 632), (204, 254, 246, 123), (156, 250, 247, 127), (202, 255, 248, 129), (154, 251, 249, 133), (66, 256, 279, 201), (70, 257, 278, 205), (126, 271, 277, 177), (134, 273, 276, 181), (130, 272, 275, 153), (122, 270, 274, 157), (562, 568, 465, 414), (565, 566, 475, 430), (85, 69, 257, 261), (81, 77, 259, 260), (181, 276, 258, 73), (177, 277, 259, 77), (81, 260, 264, 97), (287, 94, 635, 401, 681, 680), (85, 261, 265, 101), (109, 89, 262, 267), (105, 93, 263, 266), (552, 240, 97, 473), (816, 289, 101, 817), (238, 90, 623, 389, 666, 665), (117, 105, 266, 269), (113, 109, 267, 268), (66, 113, 268, 256), (74, 117, 269, 258), (90, 262, 671, 555, 624, 623), (94, 263, 674, 558, 636, 635), (205, 278, 270, 122), (157, 274, 271, 126), (201, 279, 272, 130), (153, 275, 273, 134), (67, 280, 303, 200), (69, 281, 302, 206), (125, 295, 301, 178), (135, 297, 300, 180), (131, 296, 299, 152), (121, 294, 298, 158), (577, 583, 463, 410), (580, 581, 478, 434), (84, 68, 281, 285), (82, 78, 283, 284), (180, 300, 282, 72), (178, 301, 283, 78), (82, 284, 288, 98), (307, 95, 638, 404, 684, 683), (84, 285, 289, 100), (108, 88, 286, 291), (106, 94, 287, 290), (567, 264, 98, 476), (819, 317, 100, 820), (262, 89, 620, 386, 672, 671), (118, 106, 290, 293), (112, 108, 291, 292), (67, 112, 292, 280), (73, 118, 293, 282), (89, 286, 677, 570, 621, 620), (95, 287, 680, 573, 639, 638), (206, 302, 294, 121), (158, 298, 295, 125), (200, 303, 296, 131), (152, 299, 297, 135), (68, 313, 327, 207), (2, 304, 326, 191), (124, 321, 325, 179), (33, 312, 324, 160), (120, 320, 323, 159), (32, 311, 322, 136), (440, 16, 173, 508), (515, 523, 442, 344), (9, 3, 313, 315), (160, 324, 314, 0), (585, 587, 339, 599), (9, 315, 317, 19), (20, 12, 316, 318), (524, 188, 19, 443), (24, 20, 318, 319), (2, 24, 319, 304), (511, 513, 343, 601), (191, 326, 311, 32), (136, 322, 312, 33), (159, 323, 321, 124), (207, 327, 320, 120), (595, 596, 461, 406), (72, 119, 310, 314), (119, 107, 309, 310), (286, 88, 617, 383, 678, 677), (582, 288, 99, 479), (107, 95, 307, 309), (83, 306, 308, 99), (179, 325, 305, 79), (83, 79, 305, 306), (354, 607, 356), (357, 610, 359), (360, 613, 362), (363, 616, 365), (709, 729, 726, 710), (713, 732, 727, 714), (717, 735, 724, 718), (721, 738, 725, 722), (382, 619, 384), (385, 622, 387), (388, 625, 390), (391, 628, 393), (394, 631, 396), (397, 634, 399), (400, 637, 402), (403, 640, 405), (741, 781, 776, 742), (745, 784, 777, 746), (749, 787, 778, 750), (753, 790, 779, 754), (757, 793, 772, 758), (761, 796, 773, 762), (765, 799, 774, 766), (769, 802, 775, 770), (728, 730, 452), (731, 733, 455), (734, 736, 826), (737, 739, 823), (780, 782, 820), (783, 785, 817), (786, 788, 814), (789, 791, 811), (792, 794, 470), (795, 797, 473), (798, 800, 476), (801, 803, 479), (480, 643, 482), (483, 646, 485), (715, 836, 712), (723, 837, 720), (495, 649, 497), (704, 838, 703), (501, 652, 503), (711, 839, 708), (510, 655, 512), (700, 840, 699), (516, 658, 518), (719, 841, 716), (525, 661, 527), (702, 842, 701), (531, 664, 533), (759, 843, 756), (539, 667, 541), (542, 670, 544), (755, 844, 752), (763, 845, 760), (554, 673, 556), (557, 676, 559), (751, 846, 748), (767, 847, 764), (569, 679, 571), (572, 682, 574), (747, 848, 744), (771, 849, 768), (584, 685, 586), (707, 850, 705), (590, 688, 592), (743, 851, 740), (699, 694, 689, 700), (701, 696, 690, 702), (703, 698, 691, 704), (705, 706, 692, 707), (708, 709, 710, 711), (712, 713, 714, 715), (716, 717, 718, 719), (720, 721, 722, 723), (724, 613, 360, 718), (725, 616, 363, 722), (726, 607, 354, 710), (727, 610, 357, 714), (728, 729, 709, 730), (731, 732, 713, 733), (734, 735, 717, 736), (737, 738, 721, 739), (740, 741, 742, 743), (744, 745, 746, 747), (748, 749, 750, 751), (752, 753, 754, 755), (756, 757, 758, 759), (760, 761, 762, 763), (764, 765, 766, 767), (768, 769, 770, 771), (772, 631, 394, 758), (773, 634, 397, 762), (774, 637, 400, 766), (775, 640, 403, 770), (776, 619, 382, 742), (777, 622, 385, 746), (778, 625, 388, 750), (779, 628, 391, 754), (780, 781, 741, 782), (783, 784, 745, 785), (786, 787, 749, 788), (789, 790, 753, 791), (792, 793, 757, 794), (795, 796, 761, 797), (798, 799, 765, 800), (801, 802, 769, 803), (582, 479, 803, 805), (567, 476, 800, 806), (552, 473, 797, 807), (808, 470, 794, 809), (810, 811, 791, 812), (813, 814, 788, 815), (816, 817, 785, 818), (819, 820, 782, 821), (822, 823, 739, 824), (825, 826, 736, 827), (494, 455, 733, 828), (508, 452, 730, 829), (524, 443, 693, 830), (831, 446, 695, 832), (833, 449, 697, 834), (598, 440, 804, 835), (729, 712, 836, 726), (735, 720, 837, 724), (826, 822, 824, 734), (452, 494, 828, 728), (715, 643, 480, 836), (723, 646, 483, 837), (738, 703, 838, 725), (706, 708, 839, 692), (440, 508, 829, 804), (823, 833, 834, 737), (711, 652, 501, 839), (704, 649, 495, 838), (732, 699, 840, 727), (696, 716, 841, 690), (446, 825, 827, 695), (455, 524, 830, 731), (719, 658, 516, 841), (700, 655, 510, 840), (790, 701, 842, 779), (698, 756, 843, 691), (449, 808, 809, 697), (811, 831, 832, 789), (759, 664, 531, 843), (702, 661, 525, 842), (787, 752, 844, 778), (793, 760, 845, 772), (470, 552, 807, 792), (814, 810, 812, 786), (755, 667, 539, 844), (763, 670, 542, 845), (784, 748, 846, 777), (796, 764, 847, 773), (473, 567, 806, 795), (817, 813, 815, 783), (751, 673, 554, 846), (767, 676, 557, 847), (781, 744, 848, 776), (799, 768, 849, 774), (476, 582, 805, 798), (820, 816, 818, 780), (747, 679, 569, 848), (771, 682, 572, 849), (802, 705, 850, 775), (694, 740, 851, 689), (443, 819, 821, 693), (479, 598, 835, 801), (743, 688, 590, 851), (707, 685, 584, 850), (15, 307, 683, 585, 599, 329), (600, 329, 599), (329, 600, 328), (330, 332, 601), (332, 330, 331), (603, 334, 602), (334, 603, 333), (335, 337, 604), (337, 335, 336), (354, 356, 605, 606), (356, 607, 355, 605), (357, 359, 608, 609), (359, 610, 358, 608), (360, 362, 611, 612), (362, 613, 361, 611), (363, 365, 614, 615), (365, 616, 364, 614), (382, 384, 617, 618), (384, 619, 383, 617), (385, 387, 620, 621), (387, 622, 386, 620), (388, 390, 623, 624), (390, 625, 389, 623), (391, 393, 626, 627), (393, 628, 392, 626), (394, 396, 629, 630), (396, 631, 395, 629), (397, 399, 632, 633), (399, 634, 398, 632), (400, 402, 635, 636), (402, 637, 401, 635), (403, 405, 638, 639), (405, 640, 404, 638), (480, 482, 641, 642), (482, 643, 481, 641), (483, 485, 644, 645), (485, 646, 484, 644), (495, 497, 647, 648), (497, 649, 496, 647), (501, 503, 650, 651), (503, 652, 502, 650), (510, 512, 653, 654), (512, 655, 511, 653), (516, 518, 656, 657), (518, 658, 517, 656), (525, 527, 659, 660), (527, 661, 526, 659), (531, 533, 662, 663), (533, 664, 532, 662), (539, 541, 665, 666), (541, 667, 540, 665), (542, 544, 668, 669), (544, 670, 543, 668), (554, 556, 671, 672), (556, 673, 555, 671), (557, 559, 674, 675), (559, 676, 558, 674), (569, 571, 677, 678), (571, 679, 570, 677), (572, 574, 680, 681), (574, 682, 573, 680), (584, 586, 683, 684), (586, 685, 585, 683), (590, 592, 686, 687), (592, 688, 591, 686), (330, 689, 342, 331), (689, 330, 601, 343), (603, 690, 346, 333), (690, 603, 602, 347), (335, 691, 350, 336), (691, 335, 604, 351), (692, 600, 599, 339), (600, 692, 338, 328), (694, 693, 441, 345), (693, 694, 344, 442), (696, 695, 444, 349), (695, 696, 348, 445), (698, 697, 447, 353), (697, 698, 352, 448), (694, 699, 515, 344), (700, 689, 343, 513), (696, 701, 530, 348), (702, 690, 347, 528), (698, 703, 500, 352), (704, 691, 351, 498), (706, 705, 589, 340), (707, 692, 339, 587), (709, 708, 506, 366), (711, 710, 369, 504), (713, 712, 488, 370), (715, 714, 373, 486), (717, 716, 521, 374), (719, 718, 377, 519), (721, 720, 491, 378), (723, 722, 381, 489), (613, 724, 376, 361), (718, 360, 612, 377), (616, 725, 380, 364), (722, 363, 615, 381), (607, 726, 368, 355), (710, 354, 606, 369), (610, 727, 372, 358), (714, 357, 609, 373), (729, 728, 450, 367), (730, 709, 366, 451), (732, 731, 453, 371), (733, 713, 370, 454), (735, 734, 456, 375), (736, 717, 374, 457), (738, 737, 458, 379), (739, 721, 378, 459), (741, 740, 595, 406), (743, 742, 409, 593), (745, 744, 577, 410), (747, 746, 413, 575), (749, 748, 562, 414), (751, 750, 417, 560), (753, 752, 547, 418), (755, 754, 421, 545), (757, 756, 536, 422), (759, 758, 425, 534), (761, 760, 550, 426), (763, 762, 429, 548), (765, 764, 565, 430), (767, 766, 433, 563), (769, 768, 580, 434), (771, 770, 437, 578), (631, 772, 424, 395), (758, 394, 630, 425), (634, 773, 428, 398), (762, 397, 633, 429), (637, 774, 432, 401), (766, 400, 636, 433), (640, 775, 436, 404), (770, 403, 639, 437), (619, 776, 408, 383), (742, 382, 618, 409), (622, 777, 412, 386), (746, 385, 621, 413), (625, 778, 416, 389), (750, 388, 624, 417), (628, 779, 420, 392), (754, 391, 627, 421), (781, 780, 460, 407), (782, 741, 406, 461), (784, 783, 462, 411), (785, 745, 410, 463), (787, 786, 464, 415), (788, 749, 414, 465), (790, 789, 466, 419), (791, 753, 418, 467), (793, 792, 468, 423), (794, 757, 422, 469), (796, 795, 471, 427), (797, 761, 426, 472), (799, 798, 474, 431), (800, 765, 430, 475), (802, 801, 477, 435), (803, 769, 434, 478), (804, 706, 340, 439), (706, 804, 438, 341), (805, 803, 478, 581), (806, 800, 475, 566), (807, 797, 472, 551), (809, 794, 469, 537), (812, 791, 467, 553), (815, 788, 465, 568), (818, 785, 463, 583), (821, 782, 461, 596), (824, 739, 459, 492), (827, 736, 457, 522), (828, 733, 454, 493), (829, 730, 451, 507), (830, 693, 442, 523), (832, 695, 445, 538), (834, 697, 448, 509), (835, 804, 439, 597), (712, 729, 367, 488), (726, 836, 487, 368), (720, 735, 375, 491), (724, 837, 490, 376), (734, 824, 492, 456), (728, 828, 493, 450), (643, 715, 486, 481), (836, 480, 642, 487), (646, 723, 489, 484), (837, 483, 645, 490), (703, 738, 379, 500), (725, 838, 499, 380), (708, 706, 341, 506), (692, 839, 505, 338), (804, 829, 507, 438), (737, 834, 509, 458), (652, 711, 504, 502), (839, 501, 651, 505), (649, 704, 498, 496), (838, 495, 648, 499), (699, 732, 371, 515), (727, 840, 514, 372), (716, 696, 349, 521), (690, 841, 520, 346), (695, 827, 522, 444), (731, 830, 523, 453), (658, 719, 519, 517), (841, 516, 657, 520), (655, 700, 513, 511), (840, 510, 654, 514), (701, 790, 419, 530), (779, 842, 529, 420), (756, 698, 353, 536), (691, 843, 535, 350), (697, 809, 537, 447), (789, 832, 538, 466), (664, 759, 534, 532), (843, 531, 663, 535), (661, 702, 528, 526), (842, 525, 660, 529), (752, 787, 415, 547), (778, 844, 546, 416), (760, 793, 423, 550), (772, 845, 549, 424), (792, 807, 551, 468), (786, 812, 553, 464), (667, 755, 545, 540), (844, 539, 666, 546), (670, 763, 548, 543), (845, 542, 669, 549), (748, 784, 411, 562), (777, 846, 561, 412), (764, 796, 427, 565), (773, 847, 564, 428), (795, 806, 566, 471), (783, 815, 568, 462), (673, 751, 560, 555), (846, 554, 672, 561), (676, 767, 563, 558), (847, 557, 675, 564), (744, 781, 407, 577), (776, 848, 576, 408), (768, 799, 431, 580), (774, 849, 579, 432), (798, 805, 581, 474), (780, 818, 583, 460), (679, 747, 575, 570), (848, 569, 678, 576), (682, 771, 578, 573), (849, 572, 681, 579), (705, 802, 435, 589), (775, 850, 588, 436), (740, 694, 345, 595), (689, 851, 594, 342), (693, 821, 596, 441), (801, 835, 597, 477), (688, 743, 593, 591), (851, 590, 687, 594), (685, 707, 587, 585), (850, 584, 684, 588)])
me_cube_003.use_remesh_preserve_volume = False
me_cube_003.use_remesh_preserve_attributes = False
me_cube_003.use_mirror_vertex_groups = False
me_cube_003.update()
me_cube_002 = bpy.data.meshes.new('Cube.002')
me_cube_002.from_pydata([(-2.821, -2.842, 0.0), (-2.821, -2.842, 9.0), (-2.821, 2.158, 0.0), (-2.821, 2.158, 9.0), (2.679, -2.842, 0.0), (2.679, -2.842, 9.0), (2.679, 2.158, 0.0), (2.679, 2.158, 9.0), (-2.821, -2.842, 8.4), (-2.821, 2.158, 8.4), (2.679, 2.158, 8.4), (2.679, -2.842, 8.4), (-3.096, -3.092, 8.4), (-3.096, -3.092, 9.0), (-3.096, 2.408, 9.0), (2.954, 2.408, 9.0), (2.954, -3.092, 9.0), (-3.096, 2.408, 8.4), (2.954, 2.408, 8.4), (2.954, -3.092, 8.4), (-2.821, 0.9076, 0.0), (-2.821, -0.3424, 0.0), (-2.821, -1.592, 0.0), (-2.821, -1.592, 9.0), (-2.821, -0.3424, 9.0), (-2.821, 0.9076, 9.0), (2.679, -1.592, 0.0), (2.679, -0.3424, 0.0), (2.679, 0.9076, 0.0), (2.679, 0.9076, 9.0), (2.679, -0.3424, 9.0), (2.679, -1.592, 9.0), (2.679, 0.9076, 8.4), (2.679, -0.3424, 8.4), (2.679, -1.592, 8.4), (-2.821, -1.592, 8.4), (-2.821, -0.3424, 8.4), (-2.821, 0.9076, 8.4), (-3.096, -1.717, 9.0), (-3.096, -0.3424, 9.0), (-3.096, 1.033, 9.0), (2.954, 1.033, 9.0), (2.954, -0.3424, 9.0), (2.954, -1.717, 9.0), (2.954, 1.033, 8.4), (2.954, -0.3424, 8.4), (2.954, -1.717, 8.4), (-3.096, -1.717, 8.4), (-3.096, -0.3424, 8.4), (-3.096, 1.033, 8.4), (1.579, 2.158, 0.0), (0.4791, 2.158, 0.0), (-0.6209, 2.158, 0.0), (-1.721, 2.158, 0.0), (-1.721, 2.158, 9.0), (-0.6209, 2.158, 9.0), (0.4791, 2.158, 9.0), (1.579, 2.158, 9.0), (-1.721, -2.842, 0.0), (-0.6209, -2.842, 0.0), (0.4791, -2.842, 0.0), (1.579, -2.842, 0.0), (1.579, -2.842, 9.0), (0.4791, -2.842, 9.0), (-0.6209, -2.842, 9.0), (-1.721, -2.842, 9.0), (1.579, -2.842, 8.4), (0.4791, -2.842, 8.4), (-0.6209, -2.842, 8.4), (-1.721, -2.842, 8.4), (-1.721, 2.158, 8.4), (-0.6209, 2.158, 8.4), (0.4791, 2.158, 8.4), (1.579, 2.158, 8.4), (-1.886, 2.408, 9.0), (-0.6759, 2.408, 9.0), (0.5341, 2.408, 9.0), (1.744, 2.408, 9.0), (1.744, -3.092, 9.0), (0.5341, -3.092, 9.0), (-0.6759, -3.092, 9.0), (-1.886, -3.092, 9.0), (1.744, -3.092, 8.4), (0.5341, -3.092, 8.4), (-0.6759, -3.092, 8.4), (-1.886, -3.092, 8.4), (-1.886, 2.408, 8.4), (-0.6759, 2.408, 8.4), (0.5341, 2.408, 8.4), (1.744, 2.408, 8.4), (-1.721, 0.9076, 9.0), (-0.6209, 0.9076, 9.0), (0.4791, 0.9076, 9.0), (1.579, 0.9076, 9.0), (-1.721, -0.3424, 9.0), (-0.6209, -0.3424, 9.0), (0.4791, -0.3424, 9.0), (1.579, -0.3424, 9.0), (-1.721, -1.592, 9.0), (-0.6209, -1.592, 9.0), (0.4791, -1.592, 9.0), (1.579, -1.592, 9.0), (1.579, 0.9076, 0.0), (0.4791, 0.9076, 0.0), (-0.6209, 0.9076, 0.0), (-1.721, 0.9076, 0.0), (1.579, -0.3424, 0.0), (0.4791, -0.3424, 0.0), (-0.6209, -0.3424, 0.0), (-1.721, -0.3424, 0.0), (1.579, -1.592, 0.0), (0.4791, -1.592, 0.0), (-0.6209, -1.592, 0.0), (-1.721, -1.592, 0.0), (-2.821, 2.109, 7.975), (-2.821, 2.158, 8.025), (-2.773, 2.158, 7.975), (2.631, 2.158, 7.975), (2.679, 2.158, 8.025), (2.679, 2.109, 7.975), (2.679, -2.794, 7.975), (2.679, -2.842, 8.025), (2.631, -2.842, 7.975), (-2.821, -2.794, 7.975), (-2.773, -2.842, 7.975), (-2.821, -2.842, 8.025), (-2.773, 2.158, 6.525), (-2.821, 2.158, 6.475), (-2.821, 2.109, 6.525), (2.679, 2.109, 6.525), (2.679, 2.158, 6.475), (2.631, 2.158, 6.525), (2.631, -2.842, 6.525), (2.679, -2.842, 6.475), (2.679, -2.794, 6.525), (-2.821, -2.794, 6.525), (-2.821, -2.842, 6.475), (-2.773, -2.842, 6.525), (-2.821, -1.592, 8.025), (-2.821, -1.567, 7.975), (-2.821, -1.617, 7.975), (-2.821, -0.3424, 8.025), (-2.821, -0.3174, 7.975), (-2.821, -0.3674, 7.975), (-2.821, 0.9326, 7.975), (-2.821, 0.8826, 7.975), (-2.821, 0.9076, 8.025), (2.679, 0.9076, 8.025), (2.679, 0.8826, 7.975), (2.679, 0.9326, 7.975), (2.679, -0.3424, 8.025), (2.679, -0.3674, 7.975), (2.679, -0.3174, 7.975), (2.679, -1.617, 7.975), (2.679, -1.567, 7.975), (2.679, -1.592, 8.025), (2.679, 0.9326, 6.525), (2.679, 0.8826, 6.525), (2.679, 0.9076, 6.475), (2.679, -0.3174, 6.525), (2.679, -0.3674, 6.525), (2.679, -0.3424, 6.475), (2.679, -1.617, 6.525), (2.679, -1.592, 6.475), (2.679, -1.567, 6.525), (-2.821, -1.617, 6.525), (-2.821, -1.567, 6.525), (-2.821, -1.592, 6.475), (-2.821, -0.3674, 6.525), (-2.821, -0.3174, 6.525), (-2.821, -0.3424, 6.475), (-2.821, 0.9326, 6.525), (-2.821, 0.9076, 6.475), (-2.821, 0.8826, 6.525), (-1.721, 2.158, 8.025), (-1.696, 2.158, 7.975), (-1.746, 2.158, 7.975), (-0.6209, 2.158, 8.025), (-0.5959, 2.158, 7.975), (-0.6459, 2.158, 7.975), (0.4791, 2.158, 8.025), (0.5041, 2.158, 7.975), (0.4541, 2.158, 7.975), (1.604, 2.158, 7.975), (1.554, 2.158, 7.975), (1.579, 2.158, 8.025), (1.579, -2.842, 8.025), (1.554, -2.842, 7.975), (1.604, -2.842, 7.975), (0.4791, -2.842, 8.025), (0.4541, -2.842, 7.975), (0.5041, -2.842, 7.975), (-0.6209, -2.842, 8.025), (-0.6459, -2.842, 7.975), (-0.5959, -2.842, 7.975), (-1.746, -2.842, 7.975), (-1.696, -2.842, 7.975), (-1.721, -2.842, 8.025), (1.604, -2.842, 6.525), (1.554, -2.842, 6.525), (1.579, -2.842, 6.475), (0.5041, -2.842, 6.525), (0.4541, -2.842, 6.525), (0.4791, -2.842, 6.475), (-0.5959, -2.842, 6.525), (-0.6459, -2.842, 6.525), (-0.6209, -2.842, 6.475), (-1.746, -2.842, 6.525), (-1.721, -2.842, 6.475), (-1.696, -2.842, 6.525), (-1.746, 2.158, 6.525), (-1.696, 2.158, 6.525), (-1.721, 2.158, 6.475), (-0.6459, 2.158, 6.525), (-0.5959, 2.158, 6.525), (-0.6209, 2.158, 6.475), (0.4541, 2.158, 6.525), (0.5041, 2.158, 6.525), (0.4791, 2.158, 6.475), (1.604, 2.158, 6.525), (1.579, 2.158, 6.475), (1.554, 2.158, 6.525), (-2.773, -2.794, 6.525), (-2.773, -2.794, 7.975), (-2.771, 0.9076, 8.025), (-2.773, 2.109, 8.025), (-2.773, 2.109, 7.975), (-2.771, 0.9326, 7.975), (1.579, 2.108, 8.025), (2.631, 2.109, 8.025), (2.631, 2.109, 7.975), (1.604, 2.108, 7.975), (2.629, -1.592, 8.025), (2.631, -2.794, 8.025), (2.631, -2.794, 7.975), (2.629, -1.617, 7.975), (-1.721, -2.792, 8.025), (-2.773, -2.794, 8.025), (-1.746, -2.792, 7.975), (-2.773, 2.109, 6.525), (2.631, 2.109, 6.525), (2.631, -2.794, 7.975), (2.631, -2.794, 6.525), (-1.746, -2.792, 6.525), (-2.773, -2.794, 6.475), (-1.721, -2.792, 6.475), (2.629, -1.617, 6.525), (2.631, -2.794, 6.475), (2.629, -1.592, 6.475), (1.604, 2.108, 6.525), (2.631, 2.109, 6.475), (1.579, 2.108, 6.475), (-2.771, 0.9326, 6.525), (-2.773, 2.109, 6.475), (-2.771, 0.9076, 6.475), (-2.771, -1.592, 8.025), (-2.771, -1.617, 7.975), (-2.771, -0.3424, 8.025), (-2.771, -0.3674, 7.975), (-2.771, -1.567, 7.975), (-2.771, 0.8826, 7.975), (-2.771, -0.3174, 7.975), (2.629, 0.9076, 8.025), (2.629, 0.9326, 7.975), (2.629, -0.3424, 8.025), (2.629, -0.3174, 7.975), (2.629, 0.8826, 7.975), (2.629, -1.567, 7.975), (2.629, -0.3674, 7.975), (2.629, 0.9326, 6.525), (2.629, 0.9076, 6.475), (2.629, 0.8826, 6.525), (2.629, -0.3174, 6.525), (2.629, -0.3424, 6.475), (2.629, -0.3674, 6.525), (2.629, -1.567, 6.525), (-2.771, -1.617, 6.525), (-2.771, -1.592, 6.475), (-2.771, -1.567, 6.525), (-2.771, -0.3674, 6.525), (-2.771, -0.3424, 6.475), (-2.771, -0.3174, 6.525), (-2.771, 0.8826, 6.525), (-1.721, 2.108, 8.025), (-1.746, 2.108, 7.975), (-0.6209, 2.108, 8.025), (-0.6459, 2.108, 7.975), (-1.696, 2.108, 7.975), (0.4791, 2.108, 8.025), (0.4541, 2.108, 7.975), (-0.5959, 2.108, 7.975), (1.554, 2.108, 7.975), (0.5041, 2.108, 7.975), (1.579, -2.792, 8.025), (1.604, -2.792, 7.975), (0.4791, -2.792, 8.025), (0.5041, -2.792, 7.975), (1.554, -2.792, 7.975), (-0.6209, -2.792, 8.025), (-0.5959, -2.792, 7.975), (0.4541, -2.792, 7.975), (-1.696, -2.792, 7.975), (-0.6459, -2.792, 7.975), (1.604, -2.792, 6.525), (1.579, -2.792, 6.475), (1.554, -2.792, 6.525), (0.5041, -2.792, 6.525), (0.4791, -2.792, 6.475), (0.4541, -2.792, 6.525), (-0.5959, -2.792, 6.525), (-0.6209, -2.792, 6.475), (-0.6459, -2.792, 6.525), (-1.696, -2.792, 6.525), (-1.746, 2.108, 6.525), (-1.721, 2.108, 6.475), (-1.696, 2.108, 6.525), (-0.6459, 2.108, 6.525), (-0.6209, 2.108, 6.475), (-0.5959, 2.108, 6.525), (0.4541, 2.108, 6.525), (0.4791, 2.108, 6.475), (0.5041, 2.108, 6.525), (1.554, 2.108, 6.525)], [], [(35, 8, 12, 47), (57, 7, 15, 77), (66, 11, 19, 82), (70, 9, 17, 86), (110, 26, 4, 61), (98, 23, 1, 65), (135, 123, 140, 165), (162, 153, 120, 134), (219, 183, 117, 131), (171, 144, 114, 128), (49, 40, 14, 17), (89, 77, 15, 18), (46, 43, 16, 19), (85, 81, 13, 12), (31, 5, 16, 43), (32, 10, 18, 44), (25, 3, 14, 40), (65, 1, 13, 81), (126, 116, 176, 210), (129, 119, 149, 156), (132, 122, 188, 198), (197, 69, 8, 125), (138, 35, 36, 141), (0, 136, 167, 22), (4, 133, 200, 61), (6, 130, 158, 28), (58, 208, 136, 0), (21, 170, 172, 20), (174, 70, 71, 177), (50, 220, 130, 6), (27, 161, 163, 26), (22, 167, 170, 21), (121, 11, 66, 186), (150, 33, 34, 155), (28, 158, 161, 27), (2, 127, 212, 53), (141, 36, 37, 146), (147, 32, 33, 150), (1, 23, 38, 13), (23, 24, 39, 38), (24, 25, 40, 39), (11, 34, 46, 19), (34, 33, 45, 46), (33, 32, 44, 45), (7, 29, 41, 15), (29, 30, 42, 41), (30, 31, 43, 42), (18, 15, 41, 44), (44, 41, 42, 45), (45, 42, 43, 46), (12, 13, 38, 47), (47, 38, 39, 48), (48, 39, 40, 49), (207, 195, 124, 137), (166, 139, 143, 168), (169, 142, 145, 173), (185, 73, 10, 118), (157, 148, 152, 159), (160, 151, 154, 164), (54, 3, 25, 90), (90, 25, 24, 94), (94, 24, 23, 98), (50, 6, 28, 102), (102, 28, 27, 106), (106, 27, 26, 110), (9, 37, 49, 17), (37, 36, 48, 49), (36, 35, 47, 48), (21, 109, 113, 22), (109, 108, 112, 113), (108, 107, 111, 112), (107, 106, 110, 111), (20, 105, 109, 21), (105, 104, 108, 109), (104, 103, 107, 108), (103, 102, 106, 107), (2, 53, 105, 20), (53, 52, 104, 105), (52, 51, 103, 104), (51, 50, 102, 103), (30, 97, 101, 31), (97, 96, 100, 101), (96, 95, 99, 100), (95, 94, 98, 99), (29, 93, 97, 30), (93, 92, 96, 97), (92, 91, 95, 96), (91, 90, 94, 95), (7, 57, 93, 29), (57, 56, 92, 93), (56, 55, 91, 92), (55, 54, 90, 91), (20, 172, 127, 2), (52, 215, 218, 51), (51, 218, 220, 50), (26, 163, 133, 4), (60, 203, 206, 59), (59, 206, 208, 58), (53, 212, 215, 52), (125, 8, 35, 138), (189, 67, 68, 192), (192, 68, 69, 197), (61, 200, 203, 60), (118, 10, 32, 147), (177, 71, 72, 180), (180, 72, 73, 185), (186, 66, 67, 189), (5, 62, 78, 16), (62, 63, 79, 78), (63, 64, 80, 79), (64, 65, 81, 80), (19, 16, 78, 82), (82, 78, 79, 83), (83, 79, 80, 84), (84, 80, 81, 85), (17, 14, 74, 86), (86, 74, 75, 87), (87, 75, 76, 88), (88, 76, 77, 89), (146, 37, 9, 115), (211, 175, 179, 213), (214, 178, 182, 216), (217, 181, 184, 221), (155, 34, 11, 121), (199, 187, 191, 201), (202, 190, 194, 204), (205, 193, 196, 209), (31, 101, 62, 5), (101, 100, 63, 62), (100, 99, 64, 63), (99, 98, 65, 64), (22, 113, 58, 0), (113, 112, 59, 58), (112, 111, 60, 59), (111, 110, 61, 60), (10, 73, 89, 18), (73, 72, 88, 89), (72, 71, 87, 88), (71, 70, 86, 87), (8, 69, 85, 12), (69, 68, 84, 85), (68, 67, 83, 84), (67, 66, 82, 83), (3, 54, 74, 14), (54, 55, 75, 74), (55, 56, 76, 75), (56, 57, 77, 76), (234, 233, 241), (255, 259, 256), (257, 261, 258), (227, 260, 224), (262, 266, 263), (264, 268, 265), (235, 267, 232), (269, 271, 270), (272, 274, 273), (246, 248, 275), (276, 278, 277), (279, 281, 280), (252, 254, 282), (283, 287, 284), (285, 290, 286), (288, 292, 289), (231, 291, 228), (293, 297, 294), (295, 300, 296), (298, 302, 299), (238, 301, 236), (303, 305, 304), (306, 308, 307), (309, 311, 310), (243, 245, 312), (313, 315, 314), (316, 318, 317), (319, 321, 320), (249, 251, 322), (224, 225, 226, 227), (228, 229, 230, 231), (232, 233, 234, 235), (236, 237, 223, 238), (241, 242, 234), (243, 222, 244, 245), (246, 242, 247, 248), (249, 240, 250, 251), (252, 239, 253, 254), (237, 255, 256, 223), (255, 257, 258, 259), (257, 224, 260, 261), (229, 262, 263, 230), (262, 264, 265, 266), (264, 232, 267, 268), (240, 269, 270, 250), (271, 272, 273, 270), (274, 275, 248, 273), (222, 276, 277, 244), (278, 279, 280, 277), (281, 282, 254, 280), (266, 271, 269, 263), (268, 274, 272, 265), (235, 246, 275, 267), (259, 278, 276, 256), (261, 281, 279, 258), (227, 252, 282, 260), (225, 283, 284, 226), (283, 285, 286, 287), (285, 288, 289, 290), (288, 228, 291, 292), (233, 293, 294, 241), (293, 295, 296, 297), (295, 298, 299, 300), (298, 236, 301, 302), (242, 303, 304, 247), (305, 306, 307, 304), (308, 309, 310, 307), (311, 312, 245, 310), (239, 313, 314, 253), (315, 316, 317, 314), (318, 319, 320, 317), (321, 322, 251, 320), (297, 305, 303, 294), (300, 308, 306, 296), (302, 311, 309, 299), (238, 243, 312, 301), (287, 315, 313, 284), (290, 318, 316, 286), (292, 321, 319, 289), (231, 249, 322, 291), (115, 9, 70, 174), (223, 222, 137, 124), (222, 223, 123, 135), (225, 224, 146, 115), (227, 226, 114, 144), (229, 228, 185, 118), (231, 230, 117, 183), (233, 232, 155, 121), (235, 234, 120, 153), (237, 236, 197, 125), (238, 223, 124, 195), (239, 226, 116, 126), (226, 239, 128, 114), (240, 230, 119, 129), (230, 240, 131, 117), (242, 241, 122, 132), (234, 242, 134, 120), (222, 243, 207, 137), (245, 244, 136, 208), (242, 246, 162, 134), (248, 247, 133, 163), (240, 249, 219, 131), (251, 250, 130, 220), (239, 252, 171, 128), (254, 253, 127, 172), (255, 237, 125, 138), (223, 256, 140, 123), (257, 255, 138, 141), (259, 258, 143, 139), (224, 257, 141, 146), (261, 260, 145, 142), (262, 229, 118, 147), (230, 263, 149, 119), (264, 262, 147, 150), (266, 265, 152, 148), (232, 264, 150, 155), (268, 267, 154, 151), (269, 240, 129, 156), (250, 270, 158, 130), (272, 271, 157, 159), (270, 273, 161, 158), (275, 274, 160, 164), (273, 248, 163, 161), (276, 222, 135, 165), (244, 277, 167, 136), (279, 278, 166, 168), (277, 280, 170, 167), (282, 281, 169, 173), (280, 254, 172, 170), (271, 266, 148, 157), (263, 269, 156, 149), (274, 268, 151, 160), (265, 272, 159, 152), (246, 235, 153, 162), (267, 275, 164, 154), (278, 259, 139, 166), (256, 276, 165, 140), (281, 261, 142, 169), (258, 279, 168, 143), (252, 227, 144, 171), (260, 282, 173, 145), (283, 225, 115, 174), (226, 284, 176, 116), (285, 283, 174, 177), (287, 286, 179, 175), (288, 285, 177, 180), (290, 289, 182, 178), (228, 288, 180, 185), (292, 291, 184, 181), (293, 233, 121, 186), (241, 294, 188, 122), (295, 293, 186, 189), (297, 296, 191, 187), (298, 295, 189, 192), (300, 299, 194, 190), (236, 298, 192, 197), (302, 301, 196, 193), (303, 242, 132, 198), (247, 304, 200, 133), (306, 305, 199, 201), (304, 307, 203, 200), (309, 308, 202, 204), (307, 310, 206, 203), (312, 311, 205, 209), (310, 245, 208, 206), (313, 239, 126, 210), (253, 314, 212, 127), (316, 315, 211, 213), (314, 317, 215, 212), (319, 318, 214, 216), (317, 320, 218, 215), (322, 321, 217, 221), (320, 251, 220, 218), (305, 297, 187, 199), (294, 303, 198, 188), (308, 300, 190, 202), (296, 306, 201, 191), (311, 302, 193, 205), (299, 309, 204, 194), (243, 238, 195, 207), (301, 312, 209, 196), (315, 287, 175, 211), (284, 313, 210, 176), (318, 290, 178, 214), (286, 316, 213, 179), (321, 292, 181, 217), (289, 319, 216, 182), (249, 231, 183, 219), (291, 322, 221, 184)])
me_cube_002.use_remesh_preserve_volume = False
me_cube_002.use_remesh_preserve_attributes = False
me_cube_002.use_mirror_vertex_groups = False
me_cube_002.update()
me_cube_001 = bpy.data.meshes.new('Cube.001')
me_cube_001.from_pydata([(-2.0, -2.915, 6.0), (-2.0, 4.085, 0.0), (-2.0, 4.085, 6.0), (3.0, -2.915, 0.0), (3.0, -2.915, 6.0), (3.0, 4.085, 0.0), (3.0, 4.085, 6.0), (2.6, 4.085, 0.0), (2.6, 4.085, 6.0), (2.6, -2.915, 0.0), (2.6, -2.915, 6.0), (-2.0, -2.515, 6.0), (3.0, -2.515, 0.0), (3.0, -2.515, 6.0), (2.6, -2.515, 6.0), (2.6, -2.515, 0.0), (-2.0, -2.915, 3.5), (-2.0, 4.085, 3.5), (3.0, 4.085, 3.5), (3.0, -2.915, 3.5), (2.6, 4.085, 3.5), (3.0, -2.515, 3.5), (-2.0, 4.085, 2.0), (3.0, 4.085, 2.0), (3.0, -2.915, 2.0), (2.6, -2.915, 2.0), (2.6, 4.085, 2.0), (3.0, -2.515, 2.0), (-2.0, -2.515, 2.0), (-2.0, -2.915, 2.0), (-2.0, 3.685, 6.0), (3.0, 3.685, 0.0), (-2.0, 3.685, 0.0), (3.0, 3.685, 6.0), (2.6, 3.685, 6.0), (2.6, 3.685, 0.0), (3.0, 3.685, 3.5), (-2.0, 3.685, 3.5), (-2.0, 3.685, 2.0), (3.0, 3.685, 2.0), (-1.6, 4.085, 0.0), (-1.6, -2.915, 6.0), (-1.6, 4.085, 6.0), (-1.6, -2.515, 6.0), (-1.6, 4.085, 3.5), (-1.6, -2.915, 2.0), (-1.6, 4.085, 2.0), (-1.6, 3.685, 6.0), (-1.6, 3.685, 0.0), (2.6, -2.515, 2.0), (2.6, 3.685, 2.0), (-1.6, -2.515, 2.0), (-1.6, 3.685, 2.0), (-2.0, -1.915, 0.0), (3.0, -1.915, 6.0), (2.6, -1.915, 6.0), (3.0, -1.915, 3.5), (3.0, -1.915, 2.0), (-2.0, -1.915, 6.0), (-2.0, -1.915, 2.0), (-1.6, -1.915, 6.0), (-1.6, -1.915, 0.0), (-1.6, -1.915, 2.0), (2.6, -1.915, 2.0), (-2.0, -2.915, 5.6), (-2.0, 4.085, 5.6), (3.0, 4.085, 5.6), (3.0, -2.915, 5.6), (2.6, 4.085, 5.6), (3.0, -2.515, 5.6), (3.0, 3.685, 5.6), (-2.0, 3.685, 5.6), (-1.6, 4.085, 5.6), (3.0, -1.915, 5.6), (-2.0, -2.915, 2.455), (-2.0, 4.085, 2.455), (3.0, 4.085, 2.455), (3.0, -2.915, 2.455), (2.6, 4.085, 2.455), (3.0, -2.515, 2.455), (-2.0, 3.685, 2.455), (3.0, 3.685, 2.455), (-1.6, 4.085, 2.455), (3.0, -1.915, 2.455), (0.5, 4.085, 6.0), (0.5, 3.685, 2.0), (0.5, -2.515, 6.0), (0.5, 4.085, 3.5), (0.5, 4.085, 2.0), (0.5, 3.685, 6.0), (0.5, 4.085, 0.0), (0.5, -2.915, 6.0), (0.5, -2.915, 2.0), (0.5, 3.685, 0.0), (0.5, -2.515, 2.0), (0.5, -1.915, 2.0), (0.5, -1.915, 6.0), (0.5, 4.085, 5.6), (0.5, 4.085, 2.455), (1.55, 4.085, 6.0), (1.55, -2.515, 6.0), (1.55, 4.085, 3.5), (1.55, 4.085, 2.0), (1.55, 3.685, 6.0), (1.55, -1.915, 2.0), (1.55, -1.915, 6.0), (1.55, 4.085, 5.6), (1.55, 4.085, 2.455), (1.55, 3.685, 2.0), (1.55, 4.085, 0.0), (1.55, -2.915, 6.0), (1.55, -2.915, 2.0), (1.55, 3.685, 0.0), (1.55, -2.515, 2.0), (-0.55, 3.685, 2.0), (-0.55, 4.085, 0.0), (-0.55, -2.915, 6.0), (-0.55, -2.915, 2.0), (-0.55, 3.685, 0.0), (-0.55, -2.515, 2.0), (-0.55, 4.085, 6.0), (-0.55, -2.515, 6.0), (-0.55, 4.085, 3.5), (-0.55, 4.085, 2.0), (-0.55, 3.685, 6.0), (-0.55, -1.915, 2.0), (-0.55, -1.915, 6.0), (-0.55, 4.085, 5.6), (-0.55, 4.085, 2.455), (-2.0, -1.515, 6.0), (-2.0, -1.515, 2.0), (-2.0, -1.515, 0.0), (3.0, -1.515, 6.0), (2.6, -1.515, 6.0), (3.0, -1.515, 3.5), (3.0, -1.515, 2.0), (-1.6, -1.515, 6.0), (-1.6, -1.515, 0.0), (-1.6, -1.515, 2.0), (2.6, -1.515, 2.0), (3.0, -1.515, 5.6), (3.0, -1.515, 2.455), (0.5, -1.515, 6.0), (0.5, -1.515, 2.0), (1.55, -1.515, 6.0), (1.55, -1.515, 2.0), (-0.55, -1.515, 2.0), (-0.55, -1.515, 6.0), (-2.0, -0.5153, 6.0), (-2.0, -0.5153, 2.0), (-2.0, -0.5153, 0.0), (3.0, -0.5153, 6.0), (2.6, -0.5153, 6.0), (3.0, -0.5153, 3.5), (3.0, -0.5153, 2.0), (-1.6, -0.5153, 6.0), (-1.6, -0.5153, 0.0), (-1.6, -0.5153, 2.0), (2.6, -0.5153, 2.0), (3.0, -0.5153, 5.6), (3.0, -0.5153, 2.455), (0.5, -0.5153, 6.0), (0.5, -0.5153, 2.0), (1.55, -0.5153, 6.0), (1.55, -0.5153, 2.0), (-0.55, -0.5153, 2.0), (-0.55, -0.5153, 6.0), (-2.0, 0.4847, 6.0), (-2.0, 0.4847, 2.0), (-2.0, 0.4847, 0.0), (3.0, 0.4847, 6.0), (2.6, 0.4847, 6.0), (3.0, 0.4847, 3.5), (3.0, 0.4847, 2.0), (-1.6, 0.4847, 6.0), (-1.6, 0.4847, 0.0), (-1.6, 0.4847, 2.0), (2.6, 0.4847, 2.0), (3.0, 0.4847, 5.6), (3.0, 0.4847, 2.455), (0.5, 0.4847, 6.0), (0.5, 0.4847, 2.0), (1.55, 0.4847, 6.0), (1.55, 0.4847, 2.0), (-0.55, 0.4847, 2.0), (-0.55, 0.4847, 6.0), (2.585, -2.915, 3.515), (2.585, -2.915, 3.485), (2.615, -2.915, 3.5), (-2.0, -2.5, 3.515), (-2.0, -2.5, 3.485), (-2.0, -2.531, 3.5), (-1.585, -2.915, 3.485), (-1.585, -2.915, 3.515), (-1.615, -2.915, 3.5), (-1.95, -1.915, 3.515), (-2.0, -1.915, 3.485), (2.585, -2.915, 5.585), (2.615, -2.915, 5.615), (-2.0, -2.531, 5.615), (-2.0, -2.5, 5.585), (-1.585, -2.915, 5.585), (-1.615, -2.915, 5.615), (-1.95, -1.915, 5.615), (-2.0, -1.915, 5.585), (-1.95, -2.865, 2.415), (-2.0, -2.915, 2.385), (-2.0, 4.085, 2.385), (-2.0, 4.085, 2.415), (3.0, 4.085, 2.385), (3.0, 4.085, 2.415), (2.95, -2.865, 2.415), (3.0, -2.915, 2.385), (2.585, -2.915, 2.415), (2.6, -2.915, 2.385), (2.615, -2.915, 2.415), (2.6, 4.085, 2.385), (2.6, 4.085, 2.415), (3.0, -2.515, 2.385), (3.0, -2.515, 2.415), (-2.0, -2.531, 2.415), (-2.0, -2.5, 2.415), (-2.0, -2.515, 2.385), (-1.95, 3.685, 2.415), (-2.0, 3.685, 2.385), (2.95, 3.685, 2.415), (3.0, 3.685, 2.385), (-1.615, -2.915, 2.415), (-1.6, -2.915, 2.385), (-1.585, -2.915, 2.415), (-1.6, 4.035, 2.415), (-1.6, 4.085, 2.385), (-1.95, -1.915, 2.415), (-2.0, -1.915, 2.385), (2.95, -1.915, 2.415), (3.0, -1.915, 2.385), (2.585, -2.915, 2.44), (2.615, -2.915, 2.455), (2.585, -2.915, 2.47), (-2.0, -2.531, 2.455), (-2.0, -2.5, 2.47), (-2.0, -2.5, 2.44), (-1.585, -2.915, 2.44), (-1.585, -2.915, 2.47), (-1.615, -2.915, 2.455), (-1.95, -1.915, 2.47), (-2.0, -1.915, 2.44), (0.5152, -2.915, 3.485), (0.5, -2.915, 3.515), (0.4848, -2.915, 3.485), (0.5, -2.865, 5.615), (0.5, -2.915, 5.585), (0.5152, -2.915, 2.415), (0.4848, -2.915, 2.415), (0.5, -2.915, 2.385), (0.5, 4.035, 2.415), (0.5, 4.085, 2.385), (0.5152, -2.915, 2.47), (0.4848, -2.915, 2.47), (0.4848, -2.915, 2.44), (0.5152, -2.915, 2.44), (1.55, 4.085, 2.385), (1.55, 4.085, 2.415), (1.535, -2.915, 3.485), (1.565, -2.915, 3.485), (1.55, -2.915, 3.515), (1.55, -2.915, 5.585), (1.55, -2.915, 5.615), (1.55, -2.915, 2.385), (1.55, -2.915, 2.415), (1.55, -2.915, 2.44), (1.565, -2.915, 2.47), (1.535, -2.915, 2.47), (-0.5652, -2.915, 3.485), (-0.5348, -2.915, 3.485), (-0.55, -2.915, 3.515), (-0.55, -2.915, 5.585), (-0.55, -2.915, 5.615), (-0.55, -2.915, 2.385), (-0.55, -2.915, 2.415), (-0.5652, -2.915, 2.47), (-0.55, -2.915, 2.44), (-0.5348, -2.915, 2.47), (-0.55, 4.085, 2.385), (-0.55, 4.085, 2.415), (-2.0, -1.531, 3.485), (-2.0, -1.531, 3.515), (-2.0, -1.5, 3.515), (-2.0, -1.5, 3.485), (-2.0, -1.515, 5.615), (-2.0, -1.5, 5.585), (-2.0, -1.531, 5.585), (3.0, -1.515, 2.385), (3.0, -1.515, 2.415), (-2.0, -1.531, 2.415), (-2.0, -1.5, 2.415), (-2.0, -1.515, 2.385), (-2.0, -1.531, 2.47), (-2.0, -1.5, 2.47), (-2.0, -1.5, 2.44), (-2.0, -1.531, 2.44), (-2.0, -0.5305, 3.485), (-2.0, -0.5305, 3.515), (-2.0, -0.5001, 3.515), (-2.0, -0.5001, 3.485), (-2.0, -0.5153, 5.615), (-2.0, -0.5001, 5.585), (-2.0, -0.5305, 5.585), (-2.0, -0.5305, 2.415), (-2.0, -0.5001, 2.415), (-2.0, -0.5153, 2.385), (-2.0, -0.5305, 2.47), (-2.0, -0.5001, 2.47), (-2.0, -0.5001, 2.44), (-2.0, -0.5305, 2.44), (3.0, -0.5153, 2.385), (3.0, -0.5153, 2.415), (-2.0, 0.4695, 3.485), (-2.0, 0.4695, 3.515), (-2.0, 0.4999, 3.5), (-1.95, 0.4999, 5.615), (-2.0, 0.4695, 5.585), (-2.0, 0.4847, 2.385), (-2.0, 0.4695, 2.415), (-2.0, 0.4999, 2.415), (-2.0, 0.4695, 2.47), (-2.0, 0.4999, 2.455), (-2.0, 0.4695, 2.44), (3.0, 0.4847, 2.385), (3.0, 0.4847, 2.415), (2.585, -2.865, 5.585), (2.585, -2.865, 3.515), (2.615, -2.865, 3.5), (2.615, -2.865, 5.615), (-1.95, -2.5, 5.585), (-1.95, -2.5, 3.515), (-1.95, -2.531, 3.5), (-1.95, -2.531, 5.615), (-0.55, -2.865, 3.515), (-1.585, -2.865, 3.515), (-1.585, -2.865, 3.485), (-0.5652, -2.865, 3.485), (-1.615, -2.865, 5.615), (-1.615, -2.865, 3.5), (-1.585, -2.865, 5.585), (-2.0, -1.915, 3.515), (-1.95, -1.915, 3.485), (-1.95, -2.5, 3.485), (-2.0, -1.915, 5.615), (-1.95, -1.915, 5.585), (-0.55, -2.865, 5.615), (-0.55, -2.865, 5.585), (2.585, -2.865, 2.44), (2.585, -2.865, 2.415), (2.615, -2.865, 2.415), (2.615, -2.865, 2.455), (-1.95, -2.5, 2.44), (-1.95, -2.5, 2.415), (-1.95, -2.531, 2.415), (-1.95, -2.531, 2.455), (-1.615, -2.865, 2.455), (-1.615, -2.865, 2.415), (-1.585, -2.865, 2.415), (-1.585, -2.865, 2.44), (2.95, -1.515, 2.415), (3.0, -1.915, 2.415), (2.95, -1.915, 2.385), (2.95, -1.515, 2.385), (-2.0, -1.915, 2.415), (-1.95, -1.915, 2.385), (-1.95, -2.515, 2.385), (-1.95, 4.035, 2.415), (-1.6, 4.085, 2.415), (-1.6, 4.035, 2.385), (-1.95, 4.035, 2.385), (-0.55, -2.865, 2.415), (-1.6, -2.865, 2.385), (-0.55, -2.865, 2.385), (2.95, 4.035, 2.415), (3.0, 3.685, 2.415), (2.95, 3.685, 2.385), (2.95, 4.035, 2.385), (-1.95, 0.4999, 2.415), (-2.0, 3.685, 2.415), (-1.95, 3.685, 2.385), (-1.95, 0.4847, 2.385), (2.6, 4.035, 2.415), (2.6, 4.035, 2.385), (2.95, -2.515, 2.415), (3.0, -2.915, 2.415), (2.95, -2.865, 2.385), (2.95, -2.515, 2.385), (-2.0, -2.915, 2.415), (-1.95, -2.865, 2.385), (2.6, -2.865, 2.385), (1.55, 4.035, 2.415), (1.55, 4.035, 2.385), (2.585, -2.865, 3.485), (2.585, -2.865, 2.47), (-1.95, -2.5, 2.47), (-1.585, -2.865, 2.47), (-2.0, -1.915, 2.47), (-1.95, -1.915, 2.44), (-0.5652, -2.865, 2.47), (-0.55, -2.865, 2.44), (1.55, -2.865, 3.515), (0.5, -2.865, 3.515), (0.5152, -2.865, 3.485), (1.535, -2.865, 3.485), (1.55, -2.865, 5.615), (0.5, -2.915, 5.615), (0.5, -2.865, 5.585), (1.55, -2.865, 5.585), (1.55, -2.865, 2.415), (0.5152, -2.865, 2.415), (0.5, -2.865, 2.385), (1.55, -2.865, 2.385), (-0.55, 4.035, 2.415), (0.5, 4.085, 2.415), (0.5, 4.035, 2.385), (-0.55, 4.035, 2.385), (1.535, -2.865, 2.47), (0.5152, -2.865, 2.47), (0.5152, -2.865, 2.44), (1.55, -2.865, 2.44), (0.4848, -2.865, 2.44), (0.4848, -2.865, 2.415), (0.4848, -2.865, 3.485), (0.4848, -2.865, 2.47), (1.565, -2.865, 3.485), (1.565, -2.865, 2.47), (-0.5348, -2.865, 3.485), (-0.5348, -2.865, 2.47), (-1.95, -1.531, 3.515), (-1.95, -1.531, 3.485), (-1.95, -1.515, 5.615), (-1.95, -1.531, 5.585), (2.95, -0.5153, 2.415), (2.95, -0.5153, 2.385), (-1.95, -1.531, 2.415), (-1.95, -1.515, 2.385), (-1.95, -1.531, 2.47), (-1.95, -1.531, 2.44), (-1.95, -1.5, 2.44), (-1.95, -1.5, 2.415), (-1.95, -1.5, 5.585), (-1.95, -1.5, 3.515), (-1.95, -1.5, 3.485), (-1.95, -1.5, 2.47), (-1.95, -0.5305, 3.515), (-1.95, -0.5305, 3.485), (-1.95, -0.5153, 5.615), (-1.95, -0.5305, 5.585), (-1.95, -0.5305, 2.415), (-1.95, -0.5153, 2.385), (-1.95, -0.5305, 2.47), (-1.95, -0.5305, 2.44), (2.95, 0.4847, 2.415), (2.95, 0.4847, 2.385), (-1.95, -0.5001, 2.44), (-1.95, -0.5001, 2.415), (-1.95, -0.5001, 5.585), (-1.95, -0.5001, 3.515), (-1.95, -0.5001, 3.485), (-1.95, -0.5001, 2.47), (-1.95, 0.4695, 3.515), (-1.95, 0.4695, 3.485), (-2.0, 0.4999, 5.615), (-1.95, 0.4695, 5.585), (-1.95, 0.4695, 2.415), (-1.95, 0.4695, 2.47), (-1.95, 0.4695, 2.44), (-1.95, 0.4999, 2.455), (-1.95, 0.4999, 3.5)], [], [(71, 30, 2, 65), (68, 8, 6, 66), (69, 13, 4, 67), (348, 58, 129, 289), (15, 12, 3, 9), (43, 11, 0, 41), (13, 14, 10, 4), (28, 59, 62, 51), (199, 11, 58, 348), (106, 99, 8, 68), (112, 35, 50, 108), (54, 55, 14, 13), (60, 58, 11, 43), (12, 15, 49, 27), (73, 54, 13, 69), (277, 116, 41, 202), (189, 200, 204, 345), (83, 56, 21, 79), (107, 101, 20, 78), (238, 187, 264, 271), (275, 276, 201, 193), (79, 21, 19, 77), (78, 20, 18, 76), (80, 37, 17, 75), (32, 38, 22, 1), (7, 26, 23, 5), (12, 27, 24, 3), (3, 24, 25, 9), (109, 102, 26, 7), (175, 48, 52, 176), (5, 23, 39, 31), (169, 168, 38, 32), (467, 167, 30, 71), (76, 18, 36, 81), (66, 6, 33, 70), (7, 5, 31, 35), (42, 2, 30, 47), (6, 8, 34, 33), (109, 7, 35, 112), (1, 40, 48, 32), (120, 42, 47, 124), (1, 22, 46, 40), (15, 9, 25, 49), (244, 194, 16, 74), (75, 17, 44, 82), (126, 60, 43, 121), (65, 2, 42, 72), (121, 43, 41, 116), (202, 41, 0, 64), (35, 31, 39, 50), (111, 113, 49, 25), (173, 177, 50, 39), (183, 108, 50, 177), (113, 104, 63, 49), (27, 49, 63, 57), (131, 137, 61, 53), (147, 136, 60, 126), (64, 0, 11, 199), (74, 16, 191, 239), (59, 53, 61, 62), (141, 134, 56, 83), (140, 132, 54, 73), (136, 129, 58, 60), (132, 133, 55, 54), (29, 28, 51, 45), (134, 140, 73, 56), (194, 202, 64, 16), (345, 204, 291, 286), (17, 65, 72, 44), (326, 319, 37, 80), (18, 66, 70, 36), (240, 190, 196, 401), (56, 73, 69, 21), (101, 106, 68, 20), (77, 19, 188, 237), (280, 273, 192, 243), (21, 69, 67, 19), (20, 68, 66, 18), (37, 71, 65, 17), (293, 141, 83, 365), (221, 241, 246, 368), (383, 80, 75, 208), (279, 281, 242, 229), (217, 78, 76, 210), (324, 326, 80, 383), (208, 75, 82, 372), (210, 76, 81, 379), (389, 77, 237, 215), (227, 244, 74, 392), (27, 218, 212, 24), (262, 107, 78, 217), (365, 83, 79, 219), (392, 74, 239, 220), (272, 263, 247, 257), (168, 322, 224, 38), (22, 207, 231, 46), (46, 231, 283, 123), (23, 209, 226, 39), (39, 226, 328, 173), (26, 216, 209, 23), (24, 212, 214, 25), (25, 214, 268, 111), (38, 224, 207, 22), (219, 79, 77, 389), (57, 235, 218, 27), (28, 222, 233, 59), (45, 228, 206, 29), (418, 98, 107, 262), (253, 259, 281, 279), (88, 256, 261, 102), (92, 254, 278, 117), (122, 127, 97, 87), (248, 251, 276, 275), (144, 142, 96, 105), (119, 125, 95, 94), (184, 114, 85, 181), (117, 119, 94, 92), (410, 91, 116, 277), (100, 86, 91, 110), (105, 96, 86, 100), (258, 249, 274, 282), (99, 84, 89, 103), (115, 90, 93, 118), (115, 123, 88, 90), (128, 122, 87, 98), (118, 93, 85, 114), (127, 120, 84, 97), (8, 99, 103, 34), (16, 64, 199, 191), (55, 105, 100, 14), (14, 100, 110, 10), (67, 4, 10, 198), (133, 144, 105, 55), (19, 67, 198, 188), (213, 236, 270, 269), (102, 261, 216, 26), (287, 290, 307, 302), (284, 128, 98, 418), (87, 97, 106, 101), (94, 95, 104, 113), (181, 85, 108, 183), (92, 94, 113, 111), (90, 109, 112, 93), (90, 88, 102, 109), (98, 87, 101, 107), (93, 112, 108, 85), (97, 84, 99, 106), (72, 42, 120, 127), (48, 118, 114, 52), (82, 44, 122, 128), (40, 46, 123, 115), (40, 115, 118, 48), (45, 51, 119, 117), (176, 52, 114, 184), (51, 62, 125, 119), (44, 72, 127, 122), (372, 82, 128, 284), (59, 233, 296, 130), (123, 283, 256, 88), (269, 270, 260, 252), (267, 110, 91, 410), (142, 147, 126, 96), (111, 268, 254, 92), (86, 121, 116, 91), (96, 126, 121, 86), (265, 266, 251, 248), (84, 120, 124, 89), (161, 166, 147, 142), (62, 138, 146, 125), (95, 143, 145, 104), (152, 163, 144, 133), (125, 146, 143, 95), (163, 161, 142, 144), (135, 292, 235, 57), (295, 299, 314, 308), (368, 246, 300, 294), (316, 160, 141, 293), (401, 196, 285, 297), (153, 159, 140, 134), (151, 152, 133, 132), (155, 148, 129, 136), (159, 151, 132, 140), (160, 153, 134, 141), (166, 155, 136, 147), (150, 156, 137, 131), (104, 145, 139, 63), (57, 63, 139, 135), (29, 206, 222, 28), (198, 10, 110, 267), (53, 59, 130, 131), (61, 137, 138, 62), (169, 175, 156, 150), (185, 174, 155, 166), (179, 172, 153, 160), (178, 170, 151, 159), (174, 167, 148, 155), (170, 171, 152, 151), (172, 178, 159, 153), (319, 467, 71, 37), (173, 328, 315, 154), (182, 180, 161, 163), (171, 182, 163, 152), (180, 185, 166, 161), (138, 157, 165, 146), (143, 162, 164, 145), (146, 165, 162, 143), (130, 296, 310, 149), (303, 306, 321, 318), (298, 288, 301, 311), (145, 164, 158, 139), (135, 139, 158, 154), (154, 315, 292, 135), (289, 129, 148, 305), (131, 130, 149, 150), (137, 156, 157, 138), (89, 124, 185, 180), (34, 103, 182, 171), (103, 89, 180, 182), (117, 278, 228, 45), (379, 81, 179, 329), (36, 70, 178, 172), (33, 34, 171, 170), (47, 30, 167, 174), (70, 33, 170, 178), (81, 36, 172, 179), (124, 47, 174, 185), (32, 48, 175, 169), (157, 176, 184, 165), (162, 181, 183, 164), (165, 184, 181, 162), (149, 310, 322, 168), (329, 179, 160, 316), (312, 304, 317, 325), (164, 183, 177, 158), (154, 158, 177, 173), (309, 313, 327, 323), (305, 148, 167, 467), (150, 149, 168, 169), (156, 175, 176, 157), (331, 397, 332), (335, 347, 336), (340, 339, 343), (353, 394, 354), (358, 357, 370), (361, 376, 362), (352, 355, 398), (359, 399, 356), (363, 400, 360), (407, 406, 427), (414, 426, 415), (422, 428, 425, 423), (408, 429, 405), (424, 430, 421), (341, 431, 338), (403, 404, 432), (434, 433, 446, 447), (435, 445, 436), (439, 444, 440), (441, 448, 443, 442), (450, 449, 462, 463), (451, 461, 452), (453, 460, 454), (455, 464, 459, 456), (466, 465, 473), (385, 469, 382), (470, 472, 471), (330, 331, 332, 333), (334, 335, 336, 337), (338, 339, 340, 341), (342, 343, 339, 344), (335, 195, 346, 347), (337, 203, 349, 334), (350, 342, 344, 351), (352, 353, 354, 355), (356, 357, 358, 359), (360, 361, 362, 363), (364, 234, 366, 367), (357, 232, 369, 370), (371, 230, 373, 374), (375, 362, 376, 377), (378, 225, 380, 381), (382, 223, 384, 385), (223, 371, 374, 384), (386, 378, 381, 387), (388, 211, 390, 391), (361, 205, 393, 376), (211, 354, 394, 390), (395, 386, 387, 396), (234, 388, 391, 366), (205, 358, 370, 393), (397, 398, 355, 332), (347, 399, 359, 336), (343, 360, 400, 340), (399, 245, 402, 356), (403, 400, 363, 404), (405, 406, 407, 408), (409, 250, 411, 412), (413, 414, 415, 416), (417, 255, 419, 420), (421, 422, 423, 424), (425, 426, 414, 423), (427, 428, 422, 407), (255, 395, 396, 419), (331, 405, 429, 397), (333, 409, 412, 330), (353, 413, 416, 394), (398, 430, 424, 352), (408, 421, 430, 429), (406, 338, 431, 427), (250, 350, 351, 411), (426, 375, 377, 415), (428, 432, 404, 425), (230, 417, 420, 373), (341, 403, 432, 431), (195, 433, 434, 346), (203, 435, 436, 349), (437, 364, 367, 438), (232, 439, 440, 369), (245, 441, 442, 402), (443, 444, 439, 442), (445, 446, 433, 436), (447, 448, 441, 434), (446, 449, 450, 447), (435, 451, 452, 445), (444, 453, 454, 440), (448, 455, 456, 443), (457, 437, 438, 458), (459, 460, 453, 456), (461, 462, 449, 452), (463, 464, 455, 450), (462, 465, 466, 463), (451, 320, 468, 461), (460, 469, 385, 454), (464, 470, 471, 459), (225, 457, 458, 380), (472, 382, 469, 471), (320, 473, 465, 468), (473, 472, 470, 466), (186, 197, 266, 265), (331, 330, 197, 186), (333, 332, 188, 198), (335, 334, 200, 189), (337, 336, 191, 199), (339, 338, 275, 193), (341, 340, 192, 273), (343, 342, 202, 194), (344, 339, 193, 201), (195, 335, 189, 345), (347, 346, 196, 190), (203, 337, 199, 348), (334, 349, 204, 200), (342, 350, 277, 202), (351, 344, 201, 276), (353, 352, 236, 213), (355, 354, 215, 237), (357, 356, 241, 221), (359, 358, 220, 239), (361, 360, 244, 227), (363, 362, 229, 242), (234, 364, 293, 365), (367, 366, 235, 292), (232, 357, 221, 368), (370, 369, 233, 222), (230, 371, 208, 372), (374, 373, 231, 207), (362, 375, 279, 229), (377, 376, 228, 278), (225, 378, 210, 379), (381, 380, 226, 209), (223, 382, 324, 383), (385, 384, 224, 322), (371, 223, 383, 208), (384, 374, 207, 224), (378, 386, 217, 210), (387, 381, 209, 216), (211, 388, 219, 389), (391, 390, 212, 218), (205, 361, 227, 392), (376, 393, 206, 228), (354, 211, 389, 215), (390, 394, 214, 212), (386, 395, 262, 217), (396, 387, 216, 261), (388, 234, 365, 219), (366, 391, 218, 235), (358, 205, 392, 220), (393, 370, 222, 206), (398, 397, 187, 238), (332, 355, 237, 188), (399, 347, 190, 240), (336, 359, 239, 191), (360, 343, 194, 244), (340, 400, 243, 192), (245, 399, 240, 401), (356, 402, 246, 241), (400, 403, 280, 243), (404, 363, 242, 281), (406, 405, 265, 248), (408, 407, 247, 263), (250, 409, 267, 410), (412, 411, 251, 266), (414, 413, 269, 252), (416, 415, 254, 268), (255, 417, 284, 418), (420, 419, 256, 283), (422, 421, 272, 257), (424, 423, 260, 270), (426, 425, 259, 253), (423, 414, 252, 260), (428, 427, 249, 258), (407, 422, 257, 247), (395, 255, 418, 262), (419, 396, 261, 256), (405, 331, 186, 265), (397, 429, 264, 187), (409, 333, 198, 267), (330, 412, 266, 197), (413, 353, 213, 269), (394, 416, 268, 214), (430, 398, 238, 271), (352, 424, 270, 236), (421, 408, 263, 272), (429, 430, 271, 264), (338, 406, 248, 275), (427, 431, 274, 249), (350, 250, 410, 277), (411, 351, 276, 251), (375, 426, 253, 279), (415, 377, 278, 254), (432, 428, 258, 282), (425, 404, 281, 259), (417, 230, 372, 284), (373, 420, 283, 231), (403, 341, 273, 280), (431, 432, 282, 274), (433, 195, 345, 286), (346, 434, 285, 196), (435, 203, 348, 289), (349, 436, 291, 204), (364, 437, 316, 293), (438, 367, 292, 315), (439, 232, 368, 294), (369, 440, 296, 233), (441, 245, 401, 297), (402, 442, 300, 246), (444, 443, 299, 295), (442, 439, 294, 300), (446, 445, 290, 287), (436, 433, 286, 291), (448, 447, 288, 298), (434, 441, 297, 285), (449, 446, 287, 302), (447, 450, 301, 288), (451, 435, 289, 305), (445, 452, 307, 290), (453, 444, 295, 308), (440, 454, 310, 296), (455, 448, 298, 311), (443, 456, 314, 299), (437, 457, 329, 316), (458, 438, 315, 328), (460, 459, 313, 309), (456, 453, 308, 314), (462, 461, 306, 303), (452, 449, 302, 307), (464, 463, 304, 312), (450, 455, 311, 301), (465, 462, 303, 318), (463, 466, 317, 304), (320, 451, 305, 467), (461, 468, 321, 306), (469, 460, 309, 323), (454, 385, 322, 310), (470, 464, 312, 325), (459, 471, 327, 313), (457, 225, 379, 329), (380, 458, 328, 226), (382, 472, 326, 324), (471, 469, 323, 327), (473, 320, 467, 319), (468, 465, 318, 321), (472, 473, 319, 326), (466, 470, 325, 317)])
me_cube_001.use_remesh_preserve_volume = False
me_cube_001.use_remesh_preserve_attributes = False
me_cube_001.use_mirror_vertex_groups = False
me_cube_001.update()
arm_metarig = bpy.data.armatures.new('metarig')  # bones are not reproduced

# ---- objects
ob_cube_005 = bpy.data.objects.new('Cube.005', me_cube_005)
ob_cube_004 = bpy.data.objects.new('Cube.004', me_cube_000)
ob_metarig = bpy.data.objects.new('metarig', arm_metarig)
ob_cube_003 = bpy.data.objects.new('Cube.003', me_cube_004)
ob_cube_002 = bpy.data.objects.new('Cube.002', me_cube_003)
ob_cube_001 = bpy.data.objects.new('Cube.001', me_cube_002)
ob_cube = bpy.data.objects.new('Cube', me_cube_001)
ob_empty_001 = bpy.data.objects.new('Empty.001', None)
ob_empty = bpy.data.objects.new('Empty', None)
ob_camera = bpy.data.objects.new('Camera', cam_camera)

# ---- transforms, parenting, visibility, modifiers, constraints
ob_cube_005.location = (-1.179, 1.365, 4.785e-08)
ob_cube_005.scale = (0.8732, 1.0, 0.8732)
ob_cube_005.lineart.crease_threshold = 0.0
ob_cube_004.location = (-1.179, 1.365, 4.785e-08)
ob_cube_004.lineart.crease_threshold = 0.0
ob_metarig.location = (3.0, 3.0, 0.0)
ob_metarig.rotation_euler = (0.0, -0.0, 1.571)
ob_metarig.lineart.crease_threshold = 0.0
ob_cube_003.location = (-1.179, 1.365, 4.785e-08)
ob_cube_003.lineart.crease_threshold = 0.0
ob_cube_002.location = (-1.179, 6.902, 4.785e-08)
ob_cube_002.lineart.crease_threshold = 0.0
ob_cube_001.location = (-1.179, 0.8424, 4.785e-08)
ob_cube_001.lineart.crease_threshold = 0.0
ob_cube.location = (0.0, -6.085, 0.0)
ob_cube.lineart.crease_threshold = 0.0
ob_empty_001.location = (-21.81, 12.71, 6.774)
ob_empty_001.rotation_euler = (1.571, -0.0, 0.0)
ob_empty_001.empty_display_type = 'IMAGE'
ob_empty_001.empty_display_size = 20.0
ob_empty_001.hide_viewport = True
ob_empty_001.lineart.crease_threshold = 0.0
ob_empty.location = (0.07375, -0.0555, 0.01051)
ob_empty.rotation_euler = (3.142, 3.142, 8.742e-08)
ob_empty.empty_display_type = 'IMAGE'
ob_empty.empty_display_size = 20.0
ob_empty.hide_viewport = True
ob_empty.lineart.crease_threshold = 0.0
ob_camera.location = (7.481, -6.508, 5.344)
ob_camera.rotation_euler = (1.109, 0.0, 0.8149)
ob_camera.lock_rotations_4d = False
ob_camera.empty_display_type = 'ARROWS'
ob_camera.color = (0.0, 0.0, 0.0, 0.0)
ob_camera.hide_viewport = True
ob_camera.display_type = 'WIRE'
ob_camera.lineart.crease_threshold = 0.0

# ---- collection membership
col_collection_1.objects.link(ob_cube_005)
col_collection_1.objects.link(ob_cube_004)
col_collection_1.objects.link(ob_metarig)
col_collection_1.objects.link(ob_cube_003)
col_collection_1.objects.link(ob_cube_002)
col_collection_1.objects.link(ob_cube_001)
col_collection_1.objects.link(ob_cube)
col_collection_1.objects.link(ob_empty_001)
col_collection_1.objects.link(ob_empty)
col_collection_1.objects.link(ob_camera)

# ---- scene / render settings (as saved in the file)
scene.camera = ob_camera
scene.frame_start = 1; scene.frame_end = 250; scene.frame_set(16)
scene.render.engine = 'CYCLES'
scene.render.resolution_percentage = 50
scene.render.dither_intensity = 0.0
scene.cycles.use_denoising = False
scene.cycles.samples = 128
scene.cycles.sampling_pattern = 'TABULATED_SOBOL'
scene.cycles.use_adaptive_sampling = False
scene.cycles.use_light_tree = False
scene.cycles.blur_glossy = 0.0
scene.cycles.sample_clamp_indirect = 0.0
scene.view_settings.view_transform = 'Standard'
bpy.context.view_layer.update()

# ---- added for rendering (the .blend has no usable light): sun
light_auto_sun = bpy.data.lights.new('AutoSun', 'SUN')
light_auto_sun.energy = 3.0
light_auto_sun.angle = 0.0523599
ob_auto_sun = bpy.data.objects.new('AutoSun', light_auto_sun)
scene.collection.objects.link(ob_auto_sun)
ob_auto_sun.rotation_euler = (0.872665, 0.174533, 0.523599)
bpy.context.view_layer.update()
